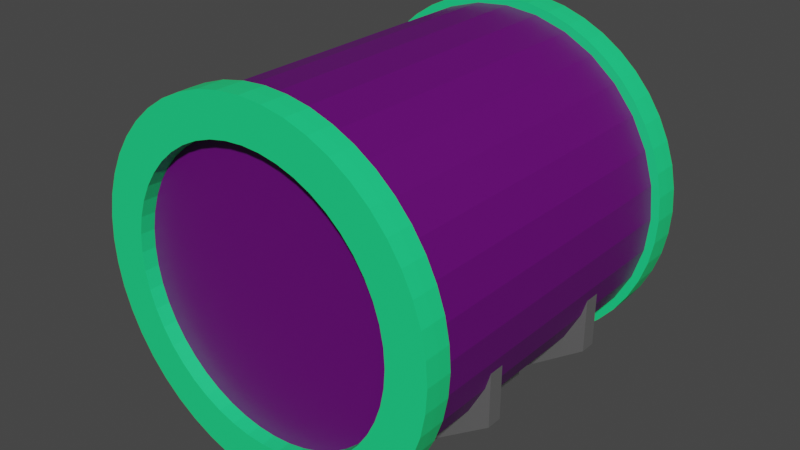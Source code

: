 # Source: tube_attached.blend  (saved by Blender 2.90.8; exported with 4.5.12 LTS)
import bpy
from mathutils import Matrix  # noqa: F401  (used for matrix-valued properties, if any)

bpy.ops.wm.read_factory_settings(use_empty=True)
scene = bpy.context.scene
scene.name = 'Scene'

# ---- collections
col_collection = bpy.data.collections.new('Collection'); scene.collection.children.link(col_collection)

# ---- materials (node trees are filled in below, after node groups)
mat_material_001 = bpy.data.materials.new('Material.001')
mat_material_001.alpha_threshold = 0.0
mat_material_001.use_transparent_shadow = False
mat_material_001.line_color = (0.0, 0.0, 0.0, 1.0)
mat_material_003 = bpy.data.materials.new('Material.003')
mat_material_003.use_transparent_shadow = False
mat_material_004 = bpy.data.materials.new('Material.004')
mat_material_004.use_transparent_shadow = False

# ---- material node trees
mat_material_001.use_nodes = True; mat_material_001.node_tree.nodes.clear()
_N = mat_material_001.node_tree.nodes; _L = mat_material_001.node_tree.links
n0 = _N.new('ShaderNodeOutputMaterial'); n0.name = 'Material Output'; n0.location = (300, 300)
n1 = _N.new('ShaderNodeBsdfPrincipled'); n1.name = 'Principled BSDF'; n1.location = (10, 300)
n1.distribution = 'GGX'
n1.subsurface_method = 'BURLEY'
n1.inputs[0].default_value = (0.1237, 0.1237, 0.1237, 1.0)
n1.inputs[2].default_value = 0.4
n1.inputs[3].default_value = 1.45
n1.inputs[27].default_value = (0.0, 0.0, 0.0, 1.0)
n1.inputs[28].default_value = 1.0
_L.new(n1.outputs[0], n0.inputs[0])
n0.is_active_output = True
mat_material_003.use_nodes = True; mat_material_003.node_tree.nodes.clear()
_N = mat_material_003.node_tree.nodes; _L = mat_material_003.node_tree.links
n0 = _N.new('ShaderNodeBsdfPrincipled'); n0.name = 'Principled BSDF'; n0.location = (10, 300)
n0.distribution = 'GGX'
n0.subsurface_method = 'BURLEY'
n0.inputs[0].default_value = (0.1261, 0.0, 0.1679, 1.0)
n0.inputs[3].default_value = 1.45
n0.inputs[27].default_value = (0.0, 0.0, 0.0, 1.0)
n0.inputs[28].default_value = 1.0
n1 = _N.new('ShaderNodeOutputMaterial'); n1.name = 'Material Output'; n1.location = (300, 300)
_L.new(n0.outputs[0], n1.inputs[0])
n1.is_active_output = True
mat_material_004.use_nodes = True; mat_material_004.node_tree.nodes.clear()
_N = mat_material_004.node_tree.nodes; _L = mat_material_004.node_tree.links
n0 = _N.new('ShaderNodeBsdfPrincipled'); n0.name = 'Principled BSDF'; n0.location = (10, 300)
n0.distribution = 'GGX'
n0.subsurface_method = 'BURLEY'
n0.inputs[0].default_value = (0.01276, 0.8, 0.2335, 1.0)
n0.inputs[3].default_value = 1.45
n0.inputs[27].default_value = (0.0, 0.0, 0.0, 1.0)
n0.inputs[28].default_value = 1.0
n1 = _N.new('ShaderNodeOutputMaterial'); n1.name = 'Material Output'; n1.location = (300, 300)
_L.new(n0.outputs[0], n1.inputs[0])
n1.is_active_output = True

# ---- world
world_world = bpy.data.worlds.new('World'); scene.world = world_world
world_world.use_nodes = True; world_world.node_tree.nodes.clear()
_N = world_world.node_tree.nodes; _L = world_world.node_tree.links
n0 = _N.new('ShaderNodeOutputWorld'); n0.name = 'World Output'; n0.location = (300, 300)
n1 = _N.new('ShaderNodeBackground'); n1.name = 'Background'; n1.location = (10, 300)
n1.inputs[0].default_value = (0.05088, 0.05088, 0.05088, 1.0)
_L.new(n1.outputs[0], n0.inputs[0])
n0.is_active_output = True
world_world.color = (0.05088, 0.05088, 0.05088)
world_world.use_sun_shadow = False
world_world.sun_shadow_jitter_overblur = 0.0

# ---- meshes
me_cube_001 = bpy.data.meshes.new('Cube.001')
me_cube_001.from_pydata([(-0.2002, -0.1995, 0.04304), (-0.2002, -0.1995, 0.000683), (-0.2002, -0.2473, 0.04304), (-0.2002, -0.2473, 0.000683), (-0.2502, -0.1995, 0.04304), (-0.2502, -0.1995, 0.000683), (-0.2502, -0.2473, 0.04304), (-0.2502, -0.2473, 0.000683), (0.1998, -0.1995, 0.04304), (0.1998, -0.1995, 0.000683), (0.1998, -0.2473, 0.04304), (0.1998, -0.2473, 0.000683), (0.2498, -0.1995, 0.04304), (0.2498, -0.1995, 0.000683), (0.2498, -0.2473, 0.04304), (0.2498, -0.2473, 0.000683), (0.3815, -0.1995, 0.2014), (0.3815, -0.2473, 0.2014), (0.477, -0.1995, 0.2014), (0.477, -0.2473, 0.2014), (0.477, -0.2473, 0.4048), (0.477, -0.1995, 0.4048), (0.4504, 0.2485, 0.4048), (0.477, 0.2485, 0.4048), (-0.382, -0.1995, 0.2014), (-0.4508, 0.1985, 0.4048), (-0.4775, 0.1985, 0.4048), (-0.4775, -0.2473, 0.4048), (-0.4775, -0.1995, 0.2014), (-0.4775, -0.2473, 0.2014), (-0.4508, 0.2485, 0.4048), (-0.4775, 0.2485, 0.4048), (-0.4775, 0.1985, 0.2014), (-0.382, -0.2473, 0.2014), (-0.4775, -0.1995, 0.4048), (-0.382, 0.1985, 0.2014), (-0.4508, -0.2473, 0.4048), (-0.4775, 0.2485, 0.2014), (-0.4508, -0.1995, 0.4048), (-0.382, 0.2485, 0.2014), (0.3815, 0.1985, 0.2014), (0.477, 0.1985, 0.2014), (0.4504, -0.2473, 0.4048), (0.477, 0.1985, 0.4048), (-0.2002, 0.1985, 0.04304), (-0.2002, 0.1985, 0.000683), (-0.2502, 0.1985, 0.04304), (-0.2502, 0.1985, 0.000683), (0.1998, 0.1985, 0.04304), (0.1998, 0.1985, 0.000683), (0.2498, 0.1985, 0.04304), (0.2498, 0.1985, 0.000683), (0.3815, 0.2485, 0.2014), (0.477, 0.2485, 0.2014), (0.4504, -0.1995, 0.4048), (0.4504, 0.1985, 0.4048), (-0.2002, 0.2485, 0.04304), (-0.2002, 0.2485, 0.000683), (-0.2502, 0.2485, 0.04304), (-0.2502, 0.2485, 0.000683), (0.1998, 0.2485, 0.04304), (0.1998, 0.2485, 0.000683), (0.2498, 0.2485, 0.04304), (0.2498, 0.2485, 0.000683)], [], [(3, 2, 6, 7), (7, 6, 4, 5), (5, 1, 3, 7), (2, 3, 11, 10), (1, 5, 47, 45), (9, 8, 48, 49), (1, 0, 8, 9), (3, 1, 9, 11), (0, 2, 10, 8), (13, 12, 14, 15), (11, 9, 13, 15), (10, 11, 15, 14), (12, 8, 16, 18), (16, 17, 42, 54), (14, 12, 18, 19), (10, 14, 19, 17), (8, 10, 17, 16), (32, 35, 25, 26), (39, 37, 31, 30), (53, 52, 22, 23), (18, 16, 54, 21), (35, 39, 30, 25), (6, 2, 33, 29), (2, 0, 24, 33), (6, 29, 28, 4), (4, 28, 24, 0), (28, 29, 27, 34), (17, 19, 20, 42), (29, 33, 36, 27), (40, 41, 43, 55), (19, 18, 21, 20), (24, 28, 34, 38), (52, 40, 55, 22), (16, 40, 55, 54), (35, 24, 38, 25), (41, 53, 23, 43), (53, 62, 60, 52), (4, 0, 44, 46), (0, 1, 45, 44), (5, 4, 46, 47), (48, 50, 41, 40), (8, 12, 50, 48), (12, 13, 51, 50), (13, 9, 49, 51), (38, 34, 26, 25), (33, 24, 38, 36), (37, 32, 26, 31), (21, 54, 55, 43), (59, 58, 56, 57), (47, 46, 58, 59), (45, 47, 59, 57), (48, 40, 52, 60), (61, 60, 62, 63), (53, 41, 50, 62), (51, 49, 61, 63), (50, 51, 63, 62), (45, 57, 61, 49), (45, 49, 48, 44), (57, 56, 60, 61), (60, 56, 44, 48), (39, 35, 44, 56), (35, 32, 46, 44), (37, 58, 46, 32), (39, 56, 58, 37)])
_uv = me_cube_001.uv_layers.new(name='UVMap')
_uv.uv.foreach_set('vector', [0.375, 0.75, 0.625, 0.75, 0.625, 1.0, 0.375, 1.0, 0.375, 0.0, 0.625, 0.0, 0.625, 0.25, 0.375, 0.25, 0.125, 0.5, 0.375, 0.5, 0.375, 0.75, 0.125, 0.75, 0.625, 0.75, 0.375, 0.75, 0.375, 0.75, 0.625, 0.75, 0.375, 0.5, 0.125, 0.5, 0.125, 0.5, 0.375, 0.5, 0.375, 0.5, 0.625, 0.5, 0.625, 0.5, 0.375, 0.5, 0.375, 0.5, 0.625, 0.5, 0.625, 0.5, 0.375, 0.5, 0.375, 0.75, 0.375, 0.5, 0.375, 0.5, 0.375, 0.75, 0.625, 0.5, 0.625, 0.75, 0.625, 0.75, 0.625, 0.5, 0.375, 0.5, 0.625, 0.5, 0.625, 0.75, 0.375, 0.75, 0.375, 0.75, 0.375, 0.5, 0.375, 0.5, 0.375, 0.75, 0.625, 0.75, 0.375, 0.75, 0.375, 0.75, 0.625, 0.75, 0.625, 0.5, 0.625, 0.5, 0.625, 0.5, 0.625, 0.5, 0.625, 0.5, 0.625, 0.75, 0.625, 0.75, 0.625, 0.5, 0.625, 0.75, 0.625, 0.5, 0.625, 0.5, 0.625, 0.75, 0.625, 0.75, 0.625, 0.75, 0.625, 0.75, 0.625, 0.75, 0.625, 0.5, 0.625, 0.75, 0.625, 0.75, 0.625, 0.5, 0.625, 0.5, 0.625, 0.5, 0.625, 0.5, 0.625, 0.5, 0.625, 0.5, 0.625, 0.5, 0.625, 0.5, 0.625, 0.5, 0.625, 0.5, 0.625, 0.5, 0.625, 0.5, 0.625, 0.5, 0.625, 0.5, 0.625, 0.5, 0.625, 0.5, 0.625, 0.5, 0.625, 0.5, 0.625, 0.5, 0.625, 0.5, 0.625, 0.5, 0.625, 0.0, 0.625, 0.75, 0.625, 0.75, 0.625, 0.75, 0.625, 0.75, 0.625, 0.5, 0.625, 0.5, 0.625, 0.75, 0.625, 0.0, 0.625, 0.75, 0.625, 0.5, 0.625, 0.25, 0.625, 0.25, 0.625, 0.5, 0.625, 0.5, 0.625, 0.5, 0.625, 0.5, 0.625, 0.75, 0.625, 0.75, 0.625, 0.5, 0.625, 0.75, 0.625, 0.75, 0.625, 0.75, 0.625, 0.75, 0.625, 0.75, 0.625, 0.75, 0.625, 0.75, 0.625, 0.75, 0.625, 0.5, 0.625, 0.5, 0.625, 0.5, 0.625, 0.5, 0.625, 0.75, 0.625, 0.5, 0.625, 0.5, 0.625, 0.75, 0.625, 0.5, 0.625, 0.5, 0.625, 0.5, 0.625, 0.5, 0.625, 0.5, 0.625, 0.5, 0.625, 0.5, 0.625, 0.5, 0.0, 0.0, 0.0, 0.0, 0.0, 0.0, 0.0, 0.0, 0.0, 0.0, 0.0, 0.0, 0.0, 0.0, 0.0, 0.0, 0.625, 0.5, 0.625, 0.5, 0.625, 0.5, 0.625, 0.5, 0.625, 0.5, 0.625, 0.5, 0.625, 0.5, 0.625, 0.5, 0.625, 0.25, 0.625, 0.5, 0.625, 0.5, 0.625, 0.25, 0.625, 0.5, 0.375, 0.5, 0.375, 0.5, 0.625, 0.5, 0.375, 0.25, 0.625, 0.25, 0.625, 0.25, 0.375, 0.25, 0.625, 0.5, 0.625, 0.5, 0.625, 0.5, 0.625, 0.5, 0.625, 0.5, 0.625, 0.5, 0.625, 0.5, 0.625, 0.5, 0.625, 0.5, 0.375, 0.5, 0.375, 0.5, 0.625, 0.5, 0.375, 0.5, 0.375, 0.5, 0.375, 0.5, 0.375, 0.5, 0.625, 0.5, 0.625, 0.5, 0.625, 0.5, 0.625, 0.5, 0.625, 0.75, 0.625, 0.5, 0.625, 0.5, 0.625, 0.75, 0.625, 0.5, 0.625, 0.5, 0.625, 0.5, 0.625, 0.5, 0.625, 0.5, 0.625, 0.5, 0.625, 0.5, 0.625, 0.5, 0.375, 0.25, 0.625, 0.25, 0.625, 0.5, 0.375, 0.5, 0.375, 0.25, 0.625, 0.25, 0.625, 0.25, 0.375, 0.25, 0.375, 0.5, 0.125, 0.5, 0.125, 0.5, 0.375, 0.5, 0.625, 0.5, 0.625, 0.5, 0.625, 0.5, 0.625, 0.5, 0.375, 0.5, 0.625, 0.5, 0.625, 0.5, 0.375, 0.5, 0.625, 0.5, 0.625, 0.5, 0.625, 0.5, 0.625, 0.5, 0.375, 0.5, 0.375, 0.5, 0.375, 0.5, 0.375, 0.5, 0.625, 0.5, 0.375, 0.5, 0.375, 0.5, 0.625, 0.5, 0.375, 0.5, 0.375, 0.5, 0.375, 0.5, 0.375, 0.5, 0.375, 0.5, 0.375, 0.5, 0.625, 0.5, 0.625, 0.5, 0.375, 0.5, 0.625, 0.5, 0.625, 0.5, 0.375, 0.5, 0.625, 0.5, 0.625, 0.5, 0.625, 0.5, 0.625, 0.5, 0.625, 0.5, 0.625, 0.5, 0.625, 0.5, 0.625, 0.5, 0.625, 0.5, 0.625, 0.5, 0.625, 0.25, 0.625, 0.5, 0.625, 0.5, 0.625, 0.25, 0.625, 0.25, 0.625, 0.5, 0.625, 0.5, 0.625, 0.5, 0.625, 0.25, 0.625, 0.5])
me_cube_001.materials.append(mat_material_001)
me_cube_001.use_remesh_preserve_volume = False
me_cube_001.use_remesh_preserve_attributes = False
me_cube_001.use_mirror_vertex_groups = False
me_cube_001.update()
me_cylinder = bpy.data.meshes.new('Cylinder')
me_cylinder.from_pydata([(0.0, 1.0, -1.0), (0.0, 1.0, 1.0), (0.1951, 0.9808, -1.0), (0.1951, 0.9808, 1.0), (0.3827, 0.9239, -1.0), (0.3827, 0.9239, 1.0), (0.5556, 0.8315, -1.0), (0.5556, 0.8315, 1.0), (0.7071, 0.7071, -1.0), (0.7071, 0.7071, 1.0), (0.8315, 0.5556, -1.0), (0.8315, 0.5556, 1.0), (0.9239, 0.3827, -1.0), (0.9239, 0.3827, 1.0), (0.9808, 0.1951, -1.0), (0.9808, 0.1951, 1.0), (1.0, 7.55e-08, -1.0), (1.0, 7.55e-08, 1.0), (0.9808, -0.1951, -1.0), (0.9808, -0.1951, 1.0), (0.9239, -0.3827, -1.0), (0.9239, -0.3827, 1.0), (0.8315, -0.5556, -1.0), (0.8315, -0.5556, 1.0), (0.7071, -0.7071, -1.0), (0.7071, -0.7071, 1.0), (0.5556, -0.8315, -1.0), (0.5556, -0.8315, 1.0), (0.3827, -0.9239, -1.0), (0.3827, -0.9239, 1.0), (0.1951, -0.9808, -1.0), (0.1951, -0.9808, 1.0), (-3.258e-07, -1.0, -1.0), (-3.258e-07, -1.0, 1.0), (-0.1951, -0.9808, -1.0), (-0.1951, -0.9808, 1.0), (-0.3827, -0.9239, -1.0), (-0.3827, -0.9239, 1.0), (-0.5556, -0.8315, -1.0), (-0.5556, -0.8315, 1.0), (-0.7071, -0.7071, -1.0), (-0.7071, -0.7071, 1.0), (-0.8315, -0.5556, -1.0), (-0.8315, -0.5556, 1.0), (-0.9239, -0.3827, -1.0), (-0.9239, -0.3827, 1.0), (-0.9808, -0.1951, -1.0), (-0.9808, -0.1951, 1.0), (-1.0, 9.656e-07, -1.0), (-1.0, 9.656e-07, 1.0), (-0.9808, 0.1951, -1.0), (-0.9808, 0.1951, 1.0), (-0.9239, 0.3827, -1.0), (-0.9239, 0.3827, 1.0), (-0.8315, 0.5556, -1.0), (-0.8315, 0.5556, 1.0), (-0.7071, 0.7071, -1.0), (-0.7071, 0.7071, 1.0), (-0.5556, 0.8315, -1.0), (-0.5556, 0.8315, 1.0), (-0.3827, 0.9239, -1.0), (-0.3827, 0.9239, 1.0), (-0.1951, 0.9808, -1.0), (-0.1951, 0.9808, 1.0)], [], [(0, 1, 3, 2), (2, 3, 5, 4), (4, 5, 7, 6), (6, 7, 9, 8), (8, 9, 11, 10), (10, 11, 13, 12), (12, 13, 15, 14), (14, 15, 17, 16), (16, 17, 19, 18), (18, 19, 21, 20), (20, 21, 23, 22), (22, 23, 25, 24), (24, 25, 27, 26), (26, 27, 29, 28), (28, 29, 31, 30), (30, 31, 33, 32), (32, 33, 35, 34), (34, 35, 37, 36), (36, 37, 39, 38), (38, 39, 41, 40), (40, 41, 43, 42), (42, 43, 45, 44), (44, 45, 47, 46), (46, 47, 49, 48), (48, 49, 51, 50), (50, 51, 53, 52), (52, 53, 55, 54), (54, 55, 57, 56), (56, 57, 59, 58), (58, 59, 61, 60), (3, 1, 63, 61, 59, 57, 55, 53, 51, 49, 47, 45, 43, 41, 39, 37, 35, 33, 31, 29, 27, 25, 23, 21, 19, 17, 15, 13, 11, 9, 7, 5), (60, 61, 63, 62), (62, 63, 1, 0), (0, 2, 4, 6, 8, 10, 12, 14, 16, 18, 20, 22, 24, 26, 28, 30, 32, 34, 36, 38, 40, 42, 44, 46, 48, 50, 52, 54, 56, 58, 60, 62)])
_uv = me_cylinder.uv_layers.new(name='UVMap')
_uv.uv.foreach_set('vector', [1.0, 0.5, 1.0, 1.0, 0.9688, 1.0, 0.9688, 0.5, 0.9688, 0.5, 0.9688, 1.0, 0.9375, 1.0, 0.9375, 0.5, 0.9375, 0.5, 0.9375, 1.0, 0.9062, 1.0, 0.9062, 0.5, 0.9062, 0.5, 0.9062, 1.0, 0.875, 1.0, 0.875, 0.5, 0.875, 0.5, 0.875, 1.0, 0.8438, 1.0, 0.8438, 0.5, 0.8438, 0.5, 0.8438, 1.0, 0.8125, 1.0, 0.8125, 0.5, 0.8125, 0.5, 0.8125, 1.0, 0.7812, 1.0, 0.7812, 0.5, 0.7812, 0.5, 0.7812, 1.0, 0.75, 1.0, 0.75, 0.5, 0.75, 0.5, 0.75, 1.0, 0.7188, 1.0, 0.7188, 0.5, 0.7188, 0.5, 0.7188, 1.0, 0.6875, 1.0, 0.6875, 0.5, 0.6875, 0.5, 0.6875, 1.0, 0.6562, 1.0, 0.6562, 0.5, 0.6562, 0.5, 0.6562, 1.0, 0.625, 1.0, 0.625, 0.5, 0.625, 0.5, 0.625, 1.0, 0.5938, 1.0, 0.5938, 0.5, 0.5938, 0.5, 0.5938, 1.0, 0.5625, 1.0, 0.5625, 0.5, 0.5625, 0.5, 0.5625, 1.0, 0.5312, 1.0, 0.5312, 0.5, 0.5312, 0.5, 0.5312, 1.0, 0.5, 1.0, 0.5, 0.5, 0.5, 0.5, 0.5, 1.0, 0.4688, 1.0, 0.4688, 0.5, 0.4688, 0.5, 0.4688, 1.0, 0.4375, 1.0, 0.4375, 0.5, 0.4375, 0.5, 0.4375, 1.0, 0.4062, 1.0, 0.4062, 0.5, 0.4062, 0.5, 0.4062, 1.0, 0.375, 1.0, 0.375, 0.5, 0.375, 0.5, 0.375, 1.0, 0.3438, 1.0, 0.3438, 0.5, 0.3438, 0.5, 0.3438, 1.0, 0.3125, 1.0, 0.3125, 0.5, 0.3125, 0.5, 0.3125, 1.0, 0.2812, 1.0, 0.2812, 0.5, 0.2812, 0.5, 0.2812, 1.0, 0.25, 1.0, 0.25, 0.5, 0.25, 0.5, 0.25, 1.0, 0.2188, 1.0, 0.2188, 0.5, 0.2188, 0.5, 0.2188, 1.0, 0.1875, 1.0, 0.1875, 0.5, 0.1875, 0.5, 0.1875, 1.0, 0.1562, 1.0, 0.1562, 0.5, 0.1562, 0.5, 0.1562, 1.0, 0.125, 1.0, 0.125, 0.5, 0.125, 0.5, 0.125, 1.0, 0.09375, 1.0, 0.09375, 0.5, 0.09375, 0.5, 0.09375, 1.0, 0.0625, 1.0, 0.0625, 0.5, 0.2968, 0.4854, 0.25, 0.49, 0.2032, 0.4854, 0.1582, 0.4717, 0.1167, 0.4496, 0.08029, 0.4197, 0.05045, 0.3833, 0.02827, 0.3418, 0.01461, 0.2968, 0.01, 0.25, 0.01461, 0.2032, 0.02827, 0.1582, 0.05045, 0.1167, 0.08029, 0.08029, 0.1167, 0.05045, 0.1582, 0.02827, 0.2032, 0.01461, 0.25, 0.01, 0.2968, 0.01461, 0.3418, 0.02827, 0.3833, 0.05045, 0.4197, 0.08029, 0.4496, 0.1167, 0.4717, 0.1582, 0.4854, 0.2032, 0.49, 0.25, 0.4854, 0.2968, 0.4717, 0.3418, 0.4496, 0.3833, 0.4197, 0.4197, 0.3833, 0.4496, 0.3418, 0.4717, 0.0625, 0.5, 0.0625, 1.0, 0.03125, 1.0, 0.03125, 0.5, 0.03125, 0.5, 0.03125, 1.0, 0.0, 1.0, 0.0, 0.5, 0.75, 0.49, 0.7968, 0.4854, 0.8418, 0.4717, 0.8833, 0.4496, 0.9197, 0.4197, 0.9496, 0.3833, 0.9717, 0.3418, 0.9854, 0.2968, 0.99, 0.25, 0.9854, 0.2032, 0.9717, 0.1582, 0.9496, 0.1167, 0.9197, 0.08029, 0.8833, 0.05045, 0.8418, 0.02827, 0.7968, 0.01461, 0.75, 0.01, 0.7032, 0.01461, 0.6582, 0.02827, 0.6167, 0.05045, 0.5803, 0.08029, 0.5504, 0.1167, 0.5283, 0.1582, 0.5146, 0.2032, 0.51, 0.25, 0.5146, 0.2968, 0.5283, 0.3418, 0.5504, 0.3833, 0.5803, 0.4197, 0.6167, 0.4496, 0.6582, 0.4717, 0.7032, 0.4854])
me_cylinder.materials.append(mat_material_003)
me_cylinder.use_remesh_fix_poles = True
me_cylinder.use_remesh_preserve_attributes = False
me_cylinder.use_mirror_vertex_groups = False
me_cylinder.update()
me_torus = bpy.data.meshes.new('Torus')
me_torus.from_pydata([(1.126, -1.184e-08, 5.326e-08), (1.125, 0.0, 0.2165), (0.875, 0.0, 0.2165), (0.8708, -3.812e-21, -8.643e-08), (0.875, 0.0, -0.2165), (1.125, 0.0, -0.2165), (1.116, 0.147, 5.326e-08), (1.115, 0.1468, 0.2165), (0.8675, 0.1142, 0.2165), (0.8634, 0.1137, -8.643e-08), (0.8675, 0.1142, -0.2165), (1.115, 0.1468, -0.2165), (1.088, 0.2914, 5.326e-08), (1.087, 0.2912, 0.2165), (0.8452, 0.2265, 0.2165), (0.8412, 0.2254, -8.643e-08), (0.8452, 0.2265, -0.2165), (1.087, 0.2912, -0.2165), (1.04, 0.4309, 5.326e-08), (1.039, 0.4305, 0.2165), (0.8084, 0.3348, 0.2165), (0.8046, 0.3333, -8.643e-08), (0.8084, 0.3348, -0.2165), (1.039, 0.4305, -0.2165), (0.9751, 0.5629, 5.326e-08), (0.9743, 0.5625, 0.2165), (0.7578, 0.4375, 0.2165), (0.7542, 0.4354, -8.643e-08), (0.7578, 0.4375, -0.2165), (0.9743, 0.5625, -0.2165), (0.8932, 0.6854, 5.326e-08), (0.8925, 0.6849, 0.2165), (0.6942, 0.5327, 0.2165), (0.6909, 0.5301, -8.643e-08), (0.6942, 0.5327, -0.2165), (0.8925, 0.6849, -0.2165), (0.7961, 0.7961, 5.326e-08), (0.7955, 0.7955, 0.2165), (0.6187, 0.6187, 0.2165), (0.6158, 0.6158, -8.643e-08), (0.6187, 0.6187, -0.2165), (0.7955, 0.7955, -0.2165), (0.6854, 0.8932, 5.326e-08), (0.6849, 0.8925, 0.2165), (0.5327, 0.6942, 0.2165), (0.5301, 0.6909, -8.643e-08), (0.5327, 0.6942, -0.2165), (0.6849, 0.8925, -0.2165), (0.5629, 0.9751, 5.326e-08), (0.5625, 0.9743, 0.2165), (0.4375, 0.7578, 0.2165), (0.4354, 0.7542, -8.643e-08), (0.4375, 0.7578, -0.2165), (0.5625, 0.9743, -0.2165), (0.4309, 1.04, 5.326e-08), (0.4305, 1.039, 0.2165), (0.3348, 0.8084, 0.2165), (0.3333, 0.8046, -8.643e-08), (0.3348, 0.8084, -0.2165), (0.4305, 1.039, -0.2165), (0.2914, 1.088, 5.326e-08), (0.2912, 1.087, 0.2165), (0.2265, 0.8452, 0.2165), (0.2254, 0.8412, -8.643e-08), (0.2265, 0.8452, -0.2165), (0.2912, 1.087, -0.2165), (0.147, 1.116, 5.326e-08), (0.1468, 1.115, 0.2165), (0.1142, 0.8675, 0.2165), (0.1137, 0.8634, -8.643e-08), (0.1142, 0.8675, -0.2165), (0.1468, 1.115, -0.2165), (8.3e-08, 1.126, 5.326e-08), (8.494e-08, 1.125, 0.2165), (6.606e-08, 0.875, 0.2165), (7.387e-08, 0.8708, -8.643e-08), (6.606e-08, 0.875, -0.2165), (8.494e-08, 1.125, -0.2165), (-0.147, 1.116, 5.326e-08), (-0.1468, 1.115, 0.2165), (-0.1142, 0.8675, 0.2165), (-0.1137, 0.8634, -8.643e-08), (-0.1142, 0.8675, -0.2165), (-0.1468, 1.115, -0.2165), (-0.2914, 1.088, 5.326e-08), (-0.2912, 1.087, 0.2165), (-0.2265, 0.8452, 0.2165), (-0.2254, 0.8412, -8.643e-08), (-0.2265, 0.8452, -0.2165), (-0.2912, 1.087, -0.2165), (-0.4309, 1.04, 5.326e-08), (-0.4305, 1.039, 0.2165), (-0.3348, 0.8084, 0.2165), (-0.3333, 0.8046, -8.643e-08), (-0.3348, 0.8084, -0.2165), (-0.4305, 1.039, -0.2165), (-0.5629, 0.9751, 5.326e-08), (-0.5625, 0.9743, 0.2165), (-0.4375, 0.7578, 0.2165), (-0.4354, 0.7542, -8.643e-08), (-0.4375, 0.7578, -0.2165), (-0.5625, 0.9743, -0.2165), (-0.6854, 0.8932, 5.326e-08), (-0.6849, 0.8925, 0.2165), (-0.5327, 0.6942, 0.2165), (-0.5301, 0.6909, -8.643e-08), (-0.5327, 0.6942, -0.2165), (-0.6849, 0.8925, -0.2165), (-0.7961, 0.7961, 5.326e-08), (-0.7955, 0.7955, 0.2165), (-0.6187, 0.6187, 0.2165), (-0.6158, 0.6158, -8.643e-08), (-0.6187, 0.6187, -0.2165), (-0.7955, 0.7955, -0.2165), (-0.8932, 0.6854, 5.326e-08), (-0.8925, 0.6849, 0.2165), (-0.6942, 0.5327, 0.2165), (-0.6909, 0.5301, -8.643e-08), (-0.6942, 0.5327, -0.2165), (-0.8925, 0.6849, -0.2165), (-0.9751, 0.5629, 5.326e-08), (-0.9743, 0.5625, 0.2165), (-0.7578, 0.4375, 0.2165), (-0.7542, 0.4354, -8.643e-08), (-0.7578, 0.4375, -0.2165), (-0.9743, 0.5625, -0.2165), (-1.04, 0.4309, 5.326e-08), (-1.039, 0.4305, 0.2165), (-0.8084, 0.3348, 0.2165), (-0.8046, 0.3333, -8.643e-08), (-0.8084, 0.3348, -0.2165), (-1.039, 0.4305, -0.2165), (-1.088, 0.2914, 5.326e-08), (-1.087, 0.2912, 0.2165), (-0.8452, 0.2265, 0.2165), (-0.8412, 0.2254, -8.643e-08), (-0.8452, 0.2265, -0.2165), (-1.087, 0.2912, -0.2165), (-1.116, 0.147, 5.326e-08), (-1.115, 0.1468, 0.2165), (-0.8675, 0.1142, 0.2165), (-0.8634, 0.1137, -8.643e-08), (-0.8675, 0.1142, -0.2165), (-1.115, 0.1468, -0.2165), (-1.126, 8.659e-08, 5.326e-08), (-1.125, 9.835e-08, 0.2165), (-0.875, 7.649e-08, 0.2165), (-0.8708, 7.613e-08, -8.643e-08), (-0.875, 7.649e-08, -0.2165), (-1.125, 9.835e-08, -0.2165), (-1.116, -0.147, 5.326e-08), (-1.115, -0.1468, 0.2165), (-0.8675, -0.1142, 0.2165), (-0.8634, -0.1137, -8.643e-08), (-0.8675, -0.1142, -0.2165), (-1.115, -0.1468, -0.2165), (-1.088, -0.2914, 5.326e-08), (-1.087, -0.2912, 0.2165), (-0.8452, -0.2265, 0.2165), (-0.8412, -0.2254, -8.643e-08), (-0.8452, -0.2265, -0.2165), (-1.087, -0.2912, -0.2165), (-1.04, -0.4309, 5.326e-08), (-1.039, -0.4305, 0.2165), (-0.8084, -0.3348, 0.2165), (-0.8046, -0.3333, -8.643e-08), (-0.8084, -0.3348, -0.2165), (-1.039, -0.4305, -0.2165), (-0.9751, -0.5629, 5.326e-08), (-0.9743, -0.5625, 0.2165), (-0.7578, -0.4375, 0.2165), (-0.7542, -0.4354, -8.643e-08), (-0.7578, -0.4375, -0.2165), (-0.9743, -0.5625, -0.2165), (-0.8932, -0.6854, 5.326e-08), (-0.8925, -0.6849, 0.2165), (-0.6942, -0.5327, 0.2165), (-0.6909, -0.5301, -8.643e-08), (-0.6942, -0.5327, -0.2165), (-0.8925, -0.6849, -0.2165), (-0.7961, -0.7961, 5.326e-08), (-0.7955, -0.7955, 0.2165), (-0.6187, -0.6187, 0.2165), (-0.6158, -0.6158, -8.643e-08), (-0.6187, -0.6187, -0.2165), (-0.7955, -0.7955, -0.2165), (-0.6854, -0.8932, 5.326e-08), (-0.6849, -0.8925, 0.2165), (-0.5327, -0.6942, 0.2165), (-0.5301, -0.6909, -8.643e-08), (-0.5327, -0.6942, -0.2165), (-0.6849, -0.8925, -0.2165), (-0.5629, -0.9751, 5.326e-08), (-0.5625, -0.9743, 0.2165), (-0.4375, -0.7578, 0.2165), (-0.4354, -0.7542, -8.643e-08), (-0.4375, -0.7578, -0.2165), (-0.5625, -0.9743, -0.2165), (-0.4309, -1.04, 5.326e-08), (-0.4305, -1.039, 0.2165), (-0.3348, -0.8084, 0.2165), (-0.3333, -0.8046, -8.643e-08), (-0.3348, -0.8084, -0.2165), (-0.4305, -1.039, -0.2165), (-0.2914, -1.088, 5.326e-08), (-0.2912, -1.087, 0.2165), (-0.2265, -0.8452, 0.2165), (-0.2254, -0.8412, -8.643e-08), (-0.2265, -0.8452, -0.2165), (-0.2912, -1.087, -0.2165), (-0.147, -1.116, 5.326e-08), (-0.1468, -1.115, 0.2165), (-0.1142, -0.8675, 0.2165), (-0.1137, -0.8634, -8.643e-08), (-0.1142, -0.8675, -0.2165), (-0.1468, -1.115, -0.2165), (8.3e-08, -1.126, 5.326e-08), (8.494e-08, -1.125, 0.2165), (6.606e-08, -0.875, 0.2165), (7.387e-08, -0.8708, -8.643e-08), (6.606e-08, -0.875, -0.2165), (8.494e-08, -1.125, -0.2165), (0.147, -1.116, 5.326e-08), (0.1468, -1.115, 0.2165), (0.1142, -0.8675, 0.2165), (0.1137, -0.8634, -8.643e-08), (0.1142, -0.8675, -0.2165), (0.1468, -1.115, -0.2165), (0.2914, -1.088, 5.326e-08), (0.2912, -1.087, 0.2165), (0.2265, -0.8452, 0.2165), (0.2254, -0.8412, -8.643e-08), (0.2265, -0.8452, -0.2165), (0.2912, -1.087, -0.2165), (0.4309, -1.04, 5.326e-08), (0.4305, -1.039, 0.2165), (0.3348, -0.8084, 0.2165), (0.3333, -0.8046, -8.643e-08), (0.3348, -0.8084, -0.2165), (0.4305, -1.039, -0.2165), (0.5629, -0.9751, 5.326e-08), (0.5625, -0.9743, 0.2165), (0.4375, -0.7578, 0.2165), (0.4354, -0.7542, -8.643e-08), (0.4375, -0.7578, -0.2165), (0.5625, -0.9743, -0.2165), (0.6854, -0.8932, 5.326e-08), (0.6849, -0.8925, 0.2165), (0.5327, -0.6942, 0.2165), (0.5301, -0.6909, -8.643e-08), (0.5327, -0.6942, -0.2165), (0.6849, -0.8925, -0.2165), (0.7961, -0.7961, 5.326e-08), (0.7955, -0.7955, 0.2165), (0.6187, -0.6187, 0.2165), (0.6158, -0.6158, -8.643e-08), (0.6187, -0.6187, -0.2165), (0.7955, -0.7955, -0.2165), (0.8932, -0.6854, 5.326e-08), (0.8925, -0.6849, 0.2165), (0.6942, -0.5327, 0.2165), (0.6909, -0.5301, -8.643e-08), (0.6942, -0.5327, -0.2165), (0.8925, -0.6849, -0.2165), (0.9751, -0.5629, 5.326e-08), (0.9743, -0.5625, 0.2165), (0.7578, -0.4375, 0.2165), (0.7542, -0.4354, -8.643e-08), (0.7578, -0.4375, -0.2165), (0.9743, -0.5625, -0.2165), (1.04, -0.4309, 5.326e-08), (1.039, -0.4305, 0.2165), (0.8084, -0.3348, 0.2165), (0.8046, -0.3333, -8.643e-08), (0.8084, -0.3348, -0.2165), (1.039, -0.4305, -0.2165), (1.088, -0.2914, 5.326e-08), (1.087, -0.2912, 0.2165), (0.8452, -0.2265, 0.2165), (0.8412, -0.2254, -8.643e-08), (0.8452, -0.2265, -0.2165), (1.087, -0.2912, -0.2165), (1.116, -0.147, 5.326e-08), (1.115, -0.1468, 0.2165), (0.8675, -0.1142, 0.2165), (0.8634, -0.1137, -8.643e-08), (0.8675, -0.1142, -0.2165), (1.115, -0.1468, -0.2165)], [], [(0, 6, 7, 1), (1, 7, 8, 2), (2, 8, 9, 3), (3, 9, 10, 4), (4, 10, 11, 5), (5, 11, 6, 0), (6, 12, 13, 7), (7, 13, 14, 8), (8, 14, 15, 9), (9, 15, 16, 10), (10, 16, 17, 11), (11, 17, 12, 6), (12, 18, 19, 13), (13, 19, 20, 14), (14, 20, 21, 15), (15, 21, 22, 16), (16, 22, 23, 17), (17, 23, 18, 12), (18, 24, 25, 19), (19, 25, 26, 20), (20, 26, 27, 21), (21, 27, 28, 22), (22, 28, 29, 23), (23, 29, 24, 18), (24, 30, 31, 25), (25, 31, 32, 26), (26, 32, 33, 27), (27, 33, 34, 28), (28, 34, 35, 29), (29, 35, 30, 24), (30, 36, 37, 31), (31, 37, 38, 32), (32, 38, 39, 33), (33, 39, 40, 34), (34, 40, 41, 35), (35, 41, 36, 30), (36, 42, 43, 37), (37, 43, 44, 38), (38, 44, 45, 39), (39, 45, 46, 40), (40, 46, 47, 41), (41, 47, 42, 36), (42, 48, 49, 43), (43, 49, 50, 44), (44, 50, 51, 45), (45, 51, 52, 46), (46, 52, 53, 47), (47, 53, 48, 42), (48, 54, 55, 49), (49, 55, 56, 50), (50, 56, 57, 51), (51, 57, 58, 52), (52, 58, 59, 53), (53, 59, 54, 48), (54, 60, 61, 55), (55, 61, 62, 56), (56, 62, 63, 57), (57, 63, 64, 58), (58, 64, 65, 59), (59, 65, 60, 54), (60, 66, 67, 61), (61, 67, 68, 62), (62, 68, 69, 63), (63, 69, 70, 64), (64, 70, 71, 65), (65, 71, 66, 60), (66, 72, 73, 67), (67, 73, 74, 68), (68, 74, 75, 69), (69, 75, 76, 70), (70, 76, 77, 71), (71, 77, 72, 66), (72, 78, 79, 73), (73, 79, 80, 74), (74, 80, 81, 75), (75, 81, 82, 76), (76, 82, 83, 77), (77, 83, 78, 72), (78, 84, 85, 79), (79, 85, 86, 80), (80, 86, 87, 81), (81, 87, 88, 82), (82, 88, 89, 83), (83, 89, 84, 78), (84, 90, 91, 85), (85, 91, 92, 86), (86, 92, 93, 87), (87, 93, 94, 88), (88, 94, 95, 89), (89, 95, 90, 84), (90, 96, 97, 91), (91, 97, 98, 92), (92, 98, 99, 93), (93, 99, 100, 94), (94, 100, 101, 95), (95, 101, 96, 90), (96, 102, 103, 97), (97, 103, 104, 98), (98, 104, 105, 99), (99, 105, 106, 100), (100, 106, 107, 101), (101, 107, 102, 96), (102, 108, 109, 103), (103, 109, 110, 104), (104, 110, 111, 105), (105, 111, 112, 106), (106, 112, 113, 107), (107, 113, 108, 102), (108, 114, 115, 109), (109, 115, 116, 110), (110, 116, 117, 111), (111, 117, 118, 112), (112, 118, 119, 113), (113, 119, 114, 108), (114, 120, 121, 115), (115, 121, 122, 116), (116, 122, 123, 117), (117, 123, 124, 118), (118, 124, 125, 119), (119, 125, 120, 114), (120, 126, 127, 121), (121, 127, 128, 122), (122, 128, 129, 123), (123, 129, 130, 124), (124, 130, 131, 125), (125, 131, 126, 120), (126, 132, 133, 127), (127, 133, 134, 128), (128, 134, 135, 129), (129, 135, 136, 130), (130, 136, 137, 131), (131, 137, 132, 126), (132, 138, 139, 133), (133, 139, 140, 134), (134, 140, 141, 135), (135, 141, 142, 136), (136, 142, 143, 137), (137, 143, 138, 132), (138, 144, 145, 139), (139, 145, 146, 140), (140, 146, 147, 141), (141, 147, 148, 142), (142, 148, 149, 143), (143, 149, 144, 138), (144, 150, 151, 145), (145, 151, 152, 146), (146, 152, 153, 147), (147, 153, 154, 148), (148, 154, 155, 149), (149, 155, 150, 144), (150, 156, 157, 151), (151, 157, 158, 152), (152, 158, 159, 153), (153, 159, 160, 154), (154, 160, 161, 155), (155, 161, 156, 150), (156, 162, 163, 157), (157, 163, 164, 158), (158, 164, 165, 159), (159, 165, 166, 160), (160, 166, 167, 161), (161, 167, 162, 156), (162, 168, 169, 163), (163, 169, 170, 164), (164, 170, 171, 165), (165, 171, 172, 166), (166, 172, 173, 167), (167, 173, 168, 162), (168, 174, 175, 169), (169, 175, 176, 170), (170, 176, 177, 171), (171, 177, 178, 172), (172, 178, 179, 173), (173, 179, 174, 168), (174, 180, 181, 175), (175, 181, 182, 176), (176, 182, 183, 177), (177, 183, 184, 178), (178, 184, 185, 179), (179, 185, 180, 174), (180, 186, 187, 181), (181, 187, 188, 182), (182, 188, 189, 183), (183, 189, 190, 184), (184, 190, 191, 185), (185, 191, 186, 180), (186, 192, 193, 187), (187, 193, 194, 188), (188, 194, 195, 189), (189, 195, 196, 190), (190, 196, 197, 191), (191, 197, 192, 186), (192, 198, 199, 193), (193, 199, 200, 194), (194, 200, 201, 195), (195, 201, 202, 196), (196, 202, 203, 197), (197, 203, 198, 192), (198, 204, 205, 199), (199, 205, 206, 200), (200, 206, 207, 201), (201, 207, 208, 202), (202, 208, 209, 203), (203, 209, 204, 198), (204, 210, 211, 205), (205, 211, 212, 206), (206, 212, 213, 207), (207, 213, 214, 208), (208, 214, 215, 209), (209, 215, 210, 204), (210, 216, 217, 211), (211, 217, 218, 212), (212, 218, 219, 213), (213, 219, 220, 214), (214, 220, 221, 215), (215, 221, 216, 210), (216, 222, 223, 217), (217, 223, 224, 218), (218, 224, 225, 219), (219, 225, 226, 220), (220, 226, 227, 221), (221, 227, 222, 216), (222, 228, 229, 223), (223, 229, 230, 224), (224, 230, 231, 225), (225, 231, 232, 226), (226, 232, 233, 227), (227, 233, 228, 222), (228, 234, 235, 229), (229, 235, 236, 230), (230, 236, 237, 231), (231, 237, 238, 232), (232, 238, 239, 233), (233, 239, 234, 228), (234, 240, 241, 235), (235, 241, 242, 236), (236, 242, 243, 237), (237, 243, 244, 238), (238, 244, 245, 239), (239, 245, 240, 234), (240, 246, 247, 241), (241, 247, 248, 242), (242, 248, 249, 243), (243, 249, 250, 244), (244, 250, 251, 245), (245, 251, 246, 240), (246, 252, 253, 247), (247, 253, 254, 248), (248, 254, 255, 249), (249, 255, 256, 250), (250, 256, 257, 251), (251, 257, 252, 246), (252, 258, 259, 253), (253, 259, 260, 254), (254, 260, 261, 255), (255, 261, 262, 256), (256, 262, 263, 257), (257, 263, 258, 252), (258, 264, 265, 259), (259, 265, 266, 260), (260, 266, 267, 261), (261, 267, 268, 262), (262, 268, 269, 263), (263, 269, 264, 258), (264, 270, 271, 265), (265, 271, 272, 266), (266, 272, 273, 267), (267, 273, 274, 268), (268, 274, 275, 269), (269, 275, 270, 264), (270, 276, 277, 271), (271, 277, 278, 272), (272, 278, 279, 273), (273, 279, 280, 274), (274, 280, 281, 275), (275, 281, 276, 270), (276, 282, 283, 277), (277, 283, 284, 278), (278, 284, 285, 279), (279, 285, 286, 280), (280, 286, 287, 281), (281, 287, 282, 276), (282, 0, 1, 283), (283, 1, 2, 284), (284, 2, 3, 285), (285, 3, 4, 286), (286, 4, 5, 287), (287, 5, 0, 282)])
_uv = me_torus.uv_layers.new(name='UVMap')
_uv.uv.foreach_set('vector', [0.5, 0.5, 0.5208, 0.5, 0.5208, 0.6667, 0.5, 0.6667, 0.5, 0.6667, 0.5208, 0.6667, 0.5208, 0.8333, 0.5, 0.8333, 0.5, 0.8333, 0.5208, 0.8333, 0.5208, 1.0, 0.5, 1.0, 0.5, -1.11e-16, 0.5208, -1.11e-16, 0.5208, 0.1667, 0.5, 0.1667, 0.5, 0.1667, 0.5208, 0.1667, 0.5208, 0.3333, 0.5, 0.3333, 0.5, 0.3333, 0.5208, 0.3333, 0.5208, 0.5, 0.5, 0.5, 0.5208, 0.5, 0.5417, 0.5, 0.5417, 0.6667, 0.5208, 0.6667, 0.5208, 0.6667, 0.5417, 0.6667, 0.5417, 0.8333, 0.5208, 0.8333, 0.5208, 0.8333, 0.5417, 0.8333, 0.5417, 1.0, 0.5208, 1.0, 0.5208, -1.11e-16, 0.5417, -1.11e-16, 0.5417, 0.1667, 0.5208, 0.1667, 0.5208, 0.1667, 0.5417, 0.1667, 0.5417, 0.3333, 0.5208, 0.3333, 0.5208, 0.3333, 0.5417, 0.3333, 0.5417, 0.5, 0.5208, 0.5, 0.5417, 0.5, 0.5625, 0.5, 0.5625, 0.6667, 0.5417, 0.6667, 0.5417, 0.6667, 0.5625, 0.6667, 0.5625, 0.8333, 0.5417, 0.8333, 0.5417, 0.8333, 0.5625, 0.8333, 0.5625, 1.0, 0.5417, 1.0, 0.5417, -1.11e-16, 0.5625, -1.11e-16, 0.5625, 0.1667, 0.5417, 0.1667, 0.5417, 0.1667, 0.5625, 0.1667, 0.5625, 0.3333, 0.5417, 0.3333, 0.5417, 0.3333, 0.5625, 0.3333, 0.5625, 0.5, 0.5417, 0.5, 0.5625, 0.5, 0.5833, 0.5, 0.5833, 0.6667, 0.5625, 0.6667, 0.5625, 0.6667, 0.5833, 0.6667, 0.5833, 0.8333, 0.5625, 0.8333, 0.5625, 0.8333, 0.5833, 0.8333, 0.5833, 1.0, 0.5625, 1.0, 0.5625, -1.11e-16, 0.5833, -1.11e-16, 0.5833, 0.1667, 0.5625, 0.1667, 0.5625, 0.1667, 0.5833, 0.1667, 0.5833, 0.3333, 0.5625, 0.3333, 0.5625, 0.3333, 0.5833, 0.3333, 0.5833, 0.5, 0.5625, 0.5, 0.5833, 0.5, 0.6042, 0.5, 0.6042, 0.6667, 0.5833, 0.6667, 0.5833, 0.6667, 0.6042, 0.6667, 0.6042, 0.8333, 0.5833, 0.8333, 0.5833, 0.8333, 0.6042, 0.8333, 0.6042, 1.0, 0.5833, 1.0, 0.5833, -1.11e-16, 0.6042, -1.11e-16, 0.6042, 0.1667, 0.5833, 0.1667, 0.5833, 0.1667, 0.6042, 0.1667, 0.6042, 0.3333, 0.5833, 0.3333, 0.5833, 0.3333, 0.6042, 0.3333, 0.6042, 0.5, 0.5833, 0.5, 0.6042, 0.5, 0.625, 0.5, 0.625, 0.6667, 0.6042, 0.6667, 0.6042, 0.6667, 0.625, 0.6667, 0.625, 0.8333, 0.6042, 0.8333, 0.6042, 0.8333, 0.625, 0.8333, 0.625, 1.0, 0.6042, 1.0, 0.6042, -1.11e-16, 0.625, -1.11e-16, 0.625, 0.1667, 0.6042, 0.1667, 0.6042, 0.1667, 0.625, 0.1667, 0.625, 0.3333, 0.6042, 0.3333, 0.6042, 0.3333, 0.625, 0.3333, 0.625, 0.5, 0.6042, 0.5, 0.625, 0.5, 0.6458, 0.5, 0.6458, 0.6667, 0.625, 0.6667, 0.625, 0.6667, 0.6458, 0.6667, 0.6458, 0.8333, 0.625, 0.8333, 0.625, 0.8333, 0.6458, 0.8333, 0.6458, 1.0, 0.625, 1.0, 0.625, -1.11e-16, 0.6458, -1.11e-16, 0.6458, 0.1667, 0.625, 0.1667, 0.625, 0.1667, 0.6458, 0.1667, 0.6458, 0.3333, 0.625, 0.3333, 0.625, 0.3333, 0.6458, 0.3333, 0.6458, 0.5, 0.625, 0.5, 0.6458, 0.5, 0.6667, 0.5, 0.6667, 0.6667, 0.6458, 0.6667, 0.6458, 0.6667, 0.6667, 0.6667, 0.6667, 0.8333, 0.6458, 0.8333, 0.6458, 0.8333, 0.6667, 0.8333, 0.6667, 1.0, 0.6458, 1.0, 0.6458, -1.11e-16, 0.6667, -1.11e-16, 0.6667, 0.1667, 0.6458, 0.1667, 0.6458, 0.1667, 0.6667, 0.1667, 0.6667, 0.3333, 0.6458, 0.3333, 0.6458, 0.3333, 0.6667, 0.3333, 0.6667, 0.5, 0.6458, 0.5, 0.6667, 0.5, 0.6875, 0.5, 0.6875, 0.6667, 0.6667, 0.6667, 0.6667, 0.6667, 0.6875, 0.6667, 0.6875, 0.8333, 0.6667, 0.8333, 0.6667, 0.8333, 0.6875, 0.8333, 0.6875, 1.0, 0.6667, 1.0, 0.6667, -1.11e-16, 0.6875, -1.11e-16, 0.6875, 0.1667, 0.6667, 0.1667, 0.6667, 0.1667, 0.6875, 0.1667, 0.6875, 0.3333, 0.6667, 0.3333, 0.6667, 0.3333, 0.6875, 0.3333, 0.6875, 0.5, 0.6667, 0.5, 0.6875, 0.5, 0.7083, 0.5, 0.7083, 0.6667, 0.6875, 0.6667, 0.6875, 0.6667, 0.7083, 0.6667, 0.7083, 0.8333, 0.6875, 0.8333, 0.6875, 0.8333, 0.7083, 0.8333, 0.7083, 1.0, 0.6875, 1.0, 0.6875, -1.11e-16, 0.7083, -1.11e-16, 0.7083, 0.1667, 0.6875, 0.1667, 0.6875, 0.1667, 0.7083, 0.1667, 0.7083, 0.3333, 0.6875, 0.3333, 0.6875, 0.3333, 0.7083, 0.3333, 0.7083, 0.5, 0.6875, 0.5, 0.7083, 0.5, 0.7292, 0.5, 0.7292, 0.6667, 0.7083, 0.6667, 0.7083, 0.6667, 0.7292, 0.6667, 0.7292, 0.8333, 0.7083, 0.8333, 0.7083, 0.8333, 0.7292, 0.8333, 0.7292, 1.0, 0.7083, 1.0, 0.7083, -1.11e-16, 0.7292, -1.11e-16, 0.7292, 0.1667, 0.7083, 0.1667, 0.7083, 0.1667, 0.7292, 0.1667, 0.7292, 0.3333, 0.7083, 0.3333, 0.7083, 0.3333, 0.7292, 0.3333, 0.7292, 0.5, 0.7083, 0.5, 0.7292, 0.5, 0.75, 0.5, 0.75, 0.6667, 0.7292, 0.6667, 0.7292, 0.6667, 0.75, 0.6667, 0.75, 0.8333, 0.7292, 0.8333, 0.7292, 0.8333, 0.75, 0.8333, 0.75, 1.0, 0.7292, 1.0, 0.7292, -1.11e-16, 0.75, -1.11e-16, 0.75, 0.1667, 0.7292, 0.1667, 0.7292, 0.1667, 0.75, 0.1667, 0.75, 0.3333, 0.7292, 0.3333, 0.7292, 0.3333, 0.75, 0.3333, 0.75, 0.5, 0.7292, 0.5, 0.75, 0.5, 0.7708, 0.5, 0.7708, 0.6667, 0.75, 0.6667, 0.75, 0.6667, 0.7708, 0.6667, 0.7708, 0.8333, 0.75, 0.8333, 0.75, 0.8333, 0.7708, 0.8333, 0.7708, 1.0, 0.75, 1.0, 0.75, -1.11e-16, 0.7708, -1.11e-16, 0.7708, 0.1667, 0.75, 0.1667, 0.75, 0.1667, 0.7708, 0.1667, 0.7708, 0.3333, 0.75, 0.3333, 0.75, 0.3333, 0.7708, 0.3333, 0.7708, 0.5, 0.75, 0.5, 0.7708, 0.5, 0.7917, 0.5, 0.7917, 0.6667, 0.7708, 0.6667, 0.7708, 0.6667, 0.7917, 0.6667, 0.7917, 0.8333, 0.7708, 0.8333, 0.7708, 0.8333, 0.7917, 0.8333, 0.7917, 1.0, 0.7708, 1.0, 0.7708, -1.11e-16, 0.7917, -1.11e-16, 0.7917, 0.1667, 0.7708, 0.1667, 0.7708, 0.1667, 0.7917, 0.1667, 0.7917, 0.3333, 0.7708, 0.3333, 0.7708, 0.3333, 0.7917, 0.3333, 0.7917, 0.5, 0.7708, 0.5, 0.7917, 0.5, 0.8125, 0.5, 0.8125, 0.6667, 0.7917, 0.6667, 0.7917, 0.6667, 0.8125, 0.6667, 0.8125, 0.8333, 0.7917, 0.8333, 0.7917, 0.8333, 0.8125, 0.8333, 0.8125, 1.0, 0.7917, 1.0, 0.7917, -1.11e-16, 0.8125, -1.11e-16, 0.8125, 0.1667, 0.7917, 0.1667, 0.7917, 0.1667, 0.8125, 0.1667, 0.8125, 0.3333, 0.7917, 0.3333, 0.7917, 0.3333, 0.8125, 0.3333, 0.8125, 0.5, 0.7917, 0.5, 0.8125, 0.5, 0.8333, 0.5, 0.8333, 0.6667, 0.8125, 0.6667, 0.8125, 0.6667, 0.8333, 0.6667, 0.8333, 0.8333, 0.8125, 0.8333, 0.8125, 0.8333, 0.8333, 0.8333, 0.8333, 1.0, 0.8125, 1.0, 0.8125, -1.11e-16, 0.8333, -1.11e-16, 0.8333, 0.1667, 0.8125, 0.1667, 0.8125, 0.1667, 0.8333, 0.1667, 0.8333, 0.3333, 0.8125, 0.3333, 0.8125, 0.3333, 0.8333, 0.3333, 0.8333, 0.5, 0.8125, 0.5, 0.8333, 0.5, 0.8542, 0.5, 0.8542, 0.6667, 0.8333, 0.6667, 0.8333, 0.6667, 0.8542, 0.6667, 0.8542, 0.8333, 0.8333, 0.8333, 0.8333, 0.8333, 0.8542, 0.8333, 0.8542, 1.0, 0.8333, 1.0, 0.8333, -1.11e-16, 0.8542, -1.11e-16, 0.8542, 0.1667, 0.8333, 0.1667, 0.8333, 0.1667, 0.8542, 0.1667, 0.8542, 0.3333, 0.8333, 0.3333, 0.8333, 0.3333, 0.8542, 0.3333, 0.8542, 0.5, 0.8333, 0.5, 0.8542, 0.5, 0.875, 0.5, 0.875, 0.6667, 0.8542, 0.6667, 0.8542, 0.6667, 0.875, 0.6667, 0.875, 0.8333, 0.8542, 0.8333, 0.8542, 0.8333, 0.875, 0.8333, 0.875, 1.0, 0.8542, 1.0, 0.8542, -1.11e-16, 0.875, -1.11e-16, 0.875, 0.1667, 0.8542, 0.1667, 0.8542, 0.1667, 0.875, 0.1667, 0.875, 0.3333, 0.8542, 0.3333, 0.8542, 0.3333, 0.875, 0.3333, 0.875, 0.5, 0.8542, 0.5, 0.875, 0.5, 0.8958, 0.5, 0.8958, 0.6667, 0.875, 0.6667, 0.875, 0.6667, 0.8958, 0.6667, 0.8958, 0.8333, 0.875, 0.8333, 0.875, 0.8333, 0.8958, 0.8333, 0.8958, 1.0, 0.875, 1.0, 0.875, -1.11e-16, 0.8958, -1.11e-16, 0.8958, 0.1667, 0.875, 0.1667, 0.875, 0.1667, 0.8958, 0.1667, 0.8958, 0.3333, 0.875, 0.3333, 0.875, 0.3333, 0.8958, 0.3333, 0.8958, 0.5, 0.875, 0.5, 0.8958, 0.5, 0.9167, 0.5, 0.9167, 0.6667, 0.8958, 0.6667, 0.8958, 0.6667, 0.9167, 0.6667, 0.9167, 0.8333, 0.8958, 0.8333, 0.8958, 0.8333, 0.9167, 0.8333, 0.9167, 1.0, 0.8958, 1.0, 0.8958, -1.11e-16, 0.9167, -1.11e-16, 0.9167, 0.1667, 0.8958, 0.1667, 0.8958, 0.1667, 0.9167, 0.1667, 0.9167, 0.3333, 0.8958, 0.3333, 0.8958, 0.3333, 0.9167, 0.3333, 0.9167, 0.5, 0.8958, 0.5, 0.9167, 0.5, 0.9375, 0.5, 0.9375, 0.6667, 0.9167, 0.6667, 0.9167, 0.6667, 0.9375, 0.6667, 0.9375, 0.8333, 0.9167, 0.8333, 0.9167, 0.8333, 0.9375, 0.8333, 0.9375, 1.0, 0.9167, 1.0, 0.9167, -1.11e-16, 0.9375, -1.11e-16, 0.9375, 0.1667, 0.9167, 0.1667, 0.9167, 0.1667, 0.9375, 0.1667, 0.9375, 0.3333, 0.9167, 0.3333, 0.9167, 0.3333, 0.9375, 0.3333, 0.9375, 0.5, 0.9167, 0.5, 0.9375, 0.5, 0.9583, 0.5, 0.9583, 0.6667, 0.9375, 0.6667, 0.9375, 0.6667, 0.9583, 0.6667, 0.9583, 0.8333, 0.9375, 0.8333, 0.9375, 0.8333, 0.9583, 0.8333, 0.9583, 1.0, 0.9375, 1.0, 0.9375, -1.11e-16, 0.9583, -1.11e-16, 0.9583, 0.1667, 0.9375, 0.1667, 0.9375, 0.1667, 0.9583, 0.1667, 0.9583, 0.3333, 0.9375, 0.3333, 0.9375, 0.3333, 0.9583, 0.3333, 0.9583, 0.5, 0.9375, 0.5, 0.9583, 0.5, 0.9792, 0.5, 0.9792, 0.6667, 0.9583, 0.6667, 0.9583, 0.6667, 0.9792, 0.6667, 0.9792, 0.8333, 0.9583, 0.8333, 0.9583, 0.8333, 0.9792, 0.8333, 0.9792, 1.0, 0.9583, 1.0, 0.9583, -1.11e-16, 0.9792, -1.11e-16, 0.9792, 0.1667, 0.9583, 0.1667, 0.9583, 0.1667, 0.9792, 0.1667, 0.9792, 0.3333, 0.9583, 0.3333, 0.9583, 0.3333, 0.9792, 0.3333, 0.9792, 0.5, 0.9583, 0.5, 0.9792, 0.5, 1.0, 0.5, 1.0, 0.6667, 0.9792, 0.6667, 0.9792, 0.6667, 1.0, 0.6667, 1.0, 0.8333, 0.9792, 0.8333, 0.9792, 0.8333, 1.0, 0.8333, 1.0, 1.0, 0.9792, 1.0, 0.9792, -1.11e-16, 1.0, -1.11e-16, 1.0, 0.1667, 0.9792, 0.1667, 0.9792, 0.1667, 1.0, 0.1667, 1.0, 0.3333, 0.9792, 0.3333, 0.9792, 0.3333, 1.0, 0.3333, 1.0, 0.5, 0.9792, 0.5, 8.882e-16, 0.5, 0.02083, 0.5, 0.02083, 0.6667, 8.882e-16, 0.6667, 8.882e-16, 0.6667, 0.02083, 0.6667, 0.02083, 0.8333, 8.882e-16, 0.8333, 8.882e-16, 0.8333, 0.02083, 0.8333, 0.02083, 1.0, 8.882e-16, 1.0, 8.882e-16, -1.11e-16, 0.02083, -1.11e-16, 0.02083, 0.1667, 8.882e-16, 0.1667, 8.882e-16, 0.1667, 0.02083, 0.1667, 0.02083, 0.3333, 8.882e-16, 0.3333, 8.882e-16, 0.3333, 0.02083, 0.3333, 0.02083, 0.5, 8.882e-16, 0.5, 0.02083, 0.5, 0.04167, 0.5, 0.04167, 0.6667, 0.02083, 0.6667, 0.02083, 0.6667, 0.04167, 0.6667, 0.04167, 0.8333, 0.02083, 0.8333, 0.02083, 0.8333, 0.04167, 0.8333, 0.04167, 1.0, 0.02083, 1.0, 0.02083, -1.11e-16, 0.04167, -1.11e-16, 0.04167, 0.1667, 0.02083, 0.1667, 0.02083, 0.1667, 0.04167, 0.1667, 0.04167, 0.3333, 0.02083, 0.3333, 0.02083, 0.3333, 0.04167, 0.3333, 0.04167, 0.5, 0.02083, 0.5, 0.04167, 0.5, 0.0625, 0.5, 0.0625, 0.6667, 0.04167, 0.6667, 0.04167, 0.6667, 0.0625, 0.6667, 0.0625, 0.8333, 0.04167, 0.8333, 0.04167, 0.8333, 0.0625, 0.8333, 0.0625, 1.0, 0.04167, 1.0, 0.04167, -1.11e-16, 0.0625, -1.11e-16, 0.0625, 0.1667, 0.04167, 0.1667, 0.04167, 0.1667, 0.0625, 0.1667, 0.0625, 0.3333, 0.04167, 0.3333, 0.04167, 0.3333, 0.0625, 0.3333, 0.0625, 0.5, 0.04167, 0.5, 0.0625, 0.5, 0.08333, 0.5, 0.08333, 0.6667, 0.0625, 0.6667, 0.0625, 0.6667, 0.08333, 0.6667, 0.08333, 0.8333, 0.0625, 0.8333, 0.0625, 0.8333, 0.08333, 0.8333, 0.08333, 1.0, 0.0625, 1.0, 0.0625, -1.11e-16, 0.08333, -1.11e-16, 0.08333, 0.1667, 0.0625, 0.1667, 0.0625, 0.1667, 0.08333, 0.1667, 0.08333, 0.3333, 0.0625, 0.3333, 0.0625, 0.3333, 0.08333, 0.3333, 0.08333, 0.5, 0.0625, 0.5, 0.08333, 0.5, 0.1042, 0.5, 0.1042, 0.6667, 0.08333, 0.6667, 0.08333, 0.6667, 0.1042, 0.6667, 0.1042, 0.8333, 0.08333, 0.8333, 0.08333, 0.8333, 0.1042, 0.8333, 0.1042, 1.0, 0.08333, 1.0, 0.08333, -1.11e-16, 0.1042, -1.11e-16, 0.1042, 0.1667, 0.08333, 0.1667, 0.08333, 0.1667, 0.1042, 0.1667, 0.1042, 0.3333, 0.08333, 0.3333, 0.08333, 0.3333, 0.1042, 0.3333, 0.1042, 0.5, 0.08333, 0.5, 0.1042, 0.5, 0.125, 0.5, 0.125, 0.6667, 0.1042, 0.6667, 0.1042, 0.6667, 0.125, 0.6667, 0.125, 0.8333, 0.1042, 0.8333, 0.1042, 0.8333, 0.125, 0.8333, 0.125, 1.0, 0.1042, 1.0, 0.1042, -1.11e-16, 0.125, -1.11e-16, 0.125, 0.1667, 0.1042, 0.1667, 0.1042, 0.1667, 0.125, 0.1667, 0.125, 0.3333, 0.1042, 0.3333, 0.1042, 0.3333, 0.125, 0.3333, 0.125, 0.5, 0.1042, 0.5, 0.125, 0.5, 0.1458, 0.5, 0.1458, 0.6667, 0.125, 0.6667, 0.125, 0.6667, 0.1458, 0.6667, 0.1458, 0.8333, 0.125, 0.8333, 0.125, 0.8333, 0.1458, 0.8333, 0.1458, 1.0, 0.125, 1.0, 0.125, -1.11e-16, 0.1458, -1.11e-16, 0.1458, 0.1667, 0.125, 0.1667, 0.125, 0.1667, 0.1458, 0.1667, 0.1458, 0.3333, 0.125, 0.3333, 0.125, 0.3333, 0.1458, 0.3333, 0.1458, 0.5, 0.125, 0.5, 0.1458, 0.5, 0.1667, 0.5, 0.1667, 0.6667, 0.1458, 0.6667, 0.1458, 0.6667, 0.1667, 0.6667, 0.1667, 0.8333, 0.1458, 0.8333, 0.1458, 0.8333, 0.1667, 0.8333, 0.1667, 1.0, 0.1458, 1.0, 0.1458, -1.11e-16, 0.1667, -1.11e-16, 0.1667, 0.1667, 0.1458, 0.1667, 0.1458, 0.1667, 0.1667, 0.1667, 0.1667, 0.3333, 0.1458, 0.3333, 0.1458, 0.3333, 0.1667, 0.3333, 0.1667, 0.5, 0.1458, 0.5, 0.1667, 0.5, 0.1875, 0.5, 0.1875, 0.6667, 0.1667, 0.6667, 0.1667, 0.6667, 0.1875, 0.6667, 0.1875, 0.8333, 0.1667, 0.8333, 0.1667, 0.8333, 0.1875, 0.8333, 0.1875, 1.0, 0.1667, 1.0, 0.1667, -1.11e-16, 0.1875, -1.11e-16, 0.1875, 0.1667, 0.1667, 0.1667, 0.1667, 0.1667, 0.1875, 0.1667, 0.1875, 0.3333, 0.1667, 0.3333, 0.1667, 0.3333, 0.1875, 0.3333, 0.1875, 0.5, 0.1667, 0.5, 0.1875, 0.5, 0.2083, 0.5, 0.2083, 0.6667, 0.1875, 0.6667, 0.1875, 0.6667, 0.2083, 0.6667, 0.2083, 0.8333, 0.1875, 0.8333, 0.1875, 0.8333, 0.2083, 0.8333, 0.2083, 1.0, 0.1875, 1.0, 0.1875, -1.11e-16, 0.2083, -1.11e-16, 0.2083, 0.1667, 0.1875, 0.1667, 0.1875, 0.1667, 0.2083, 0.1667, 0.2083, 0.3333, 0.1875, 0.3333, 0.1875, 0.3333, 0.2083, 0.3333, 0.2083, 0.5, 0.1875, 0.5, 0.2083, 0.5, 0.2292, 0.5, 0.2292, 0.6667, 0.2083, 0.6667, 0.2083, 0.6667, 0.2292, 0.6667, 0.2292, 0.8333, 0.2083, 0.8333, 0.2083, 0.8333, 0.2292, 0.8333, 0.2292, 1.0, 0.2083, 1.0, 0.2083, -1.11e-16, 0.2292, -1.11e-16, 0.2292, 0.1667, 0.2083, 0.1667, 0.2083, 0.1667, 0.2292, 0.1667, 0.2292, 0.3333, 0.2083, 0.3333, 0.2083, 0.3333, 0.2292, 0.3333, 0.2292, 0.5, 0.2083, 0.5, 0.2292, 0.5, 0.25, 0.5, 0.25, 0.6667, 0.2292, 0.6667, 0.2292, 0.6667, 0.25, 0.6667, 0.25, 0.8333, 0.2292, 0.8333, 0.2292, 0.8333, 0.25, 0.8333, 0.25, 1.0, 0.2292, 1.0, 0.2292, -1.11e-16, 0.25, -1.11e-16, 0.25, 0.1667, 0.2292, 0.1667, 0.2292, 0.1667, 0.25, 0.1667, 0.25, 0.3333, 0.2292, 0.3333, 0.2292, 0.3333, 0.25, 0.3333, 0.25, 0.5, 0.2292, 0.5, 0.25, 0.5, 0.2708, 0.5, 0.2708, 0.6667, 0.25, 0.6667, 0.25, 0.6667, 0.2708, 0.6667, 0.2708, 0.8333, 0.25, 0.8333, 0.25, 0.8333, 0.2708, 0.8333, 0.2708, 1.0, 0.25, 1.0, 0.25, -1.11e-16, 0.2708, -1.11e-16, 0.2708, 0.1667, 0.25, 0.1667, 0.25, 0.1667, 0.2708, 0.1667, 0.2708, 0.3333, 0.25, 0.3333, 0.25, 0.3333, 0.2708, 0.3333, 0.2708, 0.5, 0.25, 0.5, 0.2708, 0.5, 0.2917, 0.5, 0.2917, 0.6667, 0.2708, 0.6667, 0.2708, 0.6667, 0.2917, 0.6667, 0.2917, 0.8333, 0.2708, 0.8333, 0.2708, 0.8333, 0.2917, 0.8333, 0.2917, 1.0, 0.2708, 1.0, 0.2708, -1.11e-16, 0.2917, -1.11e-16, 0.2917, 0.1667, 0.2708, 0.1667, 0.2708, 0.1667, 0.2917, 0.1667, 0.2917, 0.3333, 0.2708, 0.3333, 0.2708, 0.3333, 0.2917, 0.3333, 0.2917, 0.5, 0.2708, 0.5, 0.2917, 0.5, 0.3125, 0.5, 0.3125, 0.6667, 0.2917, 0.6667, 0.2917, 0.6667, 0.3125, 0.6667, 0.3125, 0.8333, 0.2917, 0.8333, 0.2917, 0.8333, 0.3125, 0.8333, 0.3125, 1.0, 0.2917, 1.0, 0.2917, -1.11e-16, 0.3125, -1.11e-16, 0.3125, 0.1667, 0.2917, 0.1667, 0.2917, 0.1667, 0.3125, 0.1667, 0.3125, 0.3333, 0.2917, 0.3333, 0.2917, 0.3333, 0.3125, 0.3333, 0.3125, 0.5, 0.2917, 0.5, 0.3125, 0.5, 0.3333, 0.5, 0.3333, 0.6667, 0.3125, 0.6667, 0.3125, 0.6667, 0.3333, 0.6667, 0.3333, 0.8333, 0.3125, 0.8333, 0.3125, 0.8333, 0.3333, 0.8333, 0.3333, 1.0, 0.3125, 1.0, 0.3125, -1.11e-16, 0.3333, -1.11e-16, 0.3333, 0.1667, 0.3125, 0.1667, 0.3125, 0.1667, 0.3333, 0.1667, 0.3333, 0.3333, 0.3125, 0.3333, 0.3125, 0.3333, 0.3333, 0.3333, 0.3333, 0.5, 0.3125, 0.5, 0.3333, 0.5, 0.3542, 0.5, 0.3542, 0.6667, 0.3333, 0.6667, 0.3333, 0.6667, 0.3542, 0.6667, 0.3542, 0.8333, 0.3333, 0.8333, 0.3333, 0.8333, 0.3542, 0.8333, 0.3542, 1.0, 0.3333, 1.0, 0.3333, -1.11e-16, 0.3542, -1.11e-16, 0.3542, 0.1667, 0.3333, 0.1667, 0.3333, 0.1667, 0.3542, 0.1667, 0.3542, 0.3333, 0.3333, 0.3333, 0.3333, 0.3333, 0.3542, 0.3333, 0.3542, 0.5, 0.3333, 0.5, 0.3542, 0.5, 0.375, 0.5, 0.375, 0.6667, 0.3542, 0.6667, 0.3542, 0.6667, 0.375, 0.6667, 0.375, 0.8333, 0.3542, 0.8333, 0.3542, 0.8333, 0.375, 0.8333, 0.375, 1.0, 0.3542, 1.0, 0.3542, -1.11e-16, 0.375, -1.11e-16, 0.375, 0.1667, 0.3542, 0.1667, 0.3542, 0.1667, 0.375, 0.1667, 0.375, 0.3333, 0.3542, 0.3333, 0.3542, 0.3333, 0.375, 0.3333, 0.375, 0.5, 0.3542, 0.5, 0.375, 0.5, 0.3958, 0.5, 0.3958, 0.6667, 0.375, 0.6667, 0.375, 0.6667, 0.3958, 0.6667, 0.3958, 0.8333, 0.375, 0.8333, 0.375, 0.8333, 0.3958, 0.8333, 0.3958, 1.0, 0.375, 1.0, 0.375, -1.11e-16, 0.3958, -1.11e-16, 0.3958, 0.1667, 0.375, 0.1667, 0.375, 0.1667, 0.3958, 0.1667, 0.3958, 0.3333, 0.375, 0.3333, 0.375, 0.3333, 0.3958, 0.3333, 0.3958, 0.5, 0.375, 0.5, 0.3958, 0.5, 0.4167, 0.5, 0.4167, 0.6667, 0.3958, 0.6667, 0.3958, 0.6667, 0.4167, 0.6667, 0.4167, 0.8333, 0.3958, 0.8333, 0.3958, 0.8333, 0.4167, 0.8333, 0.4167, 1.0, 0.3958, 1.0, 0.3958, -1.11e-16, 0.4167, -1.11e-16, 0.4167, 0.1667, 0.3958, 0.1667, 0.3958, 0.1667, 0.4167, 0.1667, 0.4167, 0.3333, 0.3958, 0.3333, 0.3958, 0.3333, 0.4167, 0.3333, 0.4167, 0.5, 0.3958, 0.5, 0.4167, 0.5, 0.4375, 0.5, 0.4375, 0.6667, 0.4167, 0.6667, 0.4167, 0.6667, 0.4375, 0.6667, 0.4375, 0.8333, 0.4167, 0.8333, 0.4167, 0.8333, 0.4375, 0.8333, 0.4375, 1.0, 0.4167, 1.0, 0.4167, -1.11e-16, 0.4375, -1.11e-16, 0.4375, 0.1667, 0.4167, 0.1667, 0.4167, 0.1667, 0.4375, 0.1667, 0.4375, 0.3333, 0.4167, 0.3333, 0.4167, 0.3333, 0.4375, 0.3333, 0.4375, 0.5, 0.4167, 0.5, 0.4375, 0.5, 0.4583, 0.5, 0.4583, 0.6667, 0.4375, 0.6667, 0.4375, 0.6667, 0.4583, 0.6667, 0.4583, 0.8333, 0.4375, 0.8333, 0.4375, 0.8333, 0.4583, 0.8333, 0.4583, 1.0, 0.4375, 1.0, 0.4375, -1.11e-16, 0.4583, -1.11e-16, 0.4583, 0.1667, 0.4375, 0.1667, 0.4375, 0.1667, 0.4583, 0.1667, 0.4583, 0.3333, 0.4375, 0.3333, 0.4375, 0.3333, 0.4583, 0.3333, 0.4583, 0.5, 0.4375, 0.5, 0.4583, 0.5, 0.4792, 0.5, 0.4792, 0.6667, 0.4583, 0.6667, 0.4583, 0.6667, 0.4792, 0.6667, 0.4792, 0.8333, 0.4583, 0.8333, 0.4583, 0.8333, 0.4792, 0.8333, 0.4792, 1.0, 0.4583, 1.0, 0.4583, -1.11e-16, 0.4792, -1.11e-16, 0.4792, 0.1667, 0.4583, 0.1667, 0.4583, 0.1667, 0.4792, 0.1667, 0.4792, 0.3333, 0.4583, 0.3333, 0.4583, 0.3333, 0.4792, 0.3333, 0.4792, 0.5, 0.4583, 0.5, 0.4792, 0.5, 0.5, 0.5, 0.5, 0.6667, 0.4792, 0.6667, 0.4792, 0.6667, 0.5, 0.6667, 0.5, 0.8333, 0.4792, 0.8333, 0.4792, 0.8333, 0.5, 0.8333, 0.5, 1.0, 0.4792, 1.0, 0.4792, -1.11e-16, 0.5, -1.11e-16, 0.5, 0.1667, 0.4792, 0.1667, 0.4792, 0.1667, 0.5, 0.1667, 0.5, 0.3333, 0.4792, 0.3333, 0.4792, 0.3333, 0.5, 0.3333, 0.5, 0.5, 0.4792, 0.5])
me_torus.materials.append(mat_material_004)
me_torus.use_remesh_fix_poles = True
me_torus.use_remesh_preserve_attributes = False
me_torus.use_mirror_vertex_groups = False
me_torus.update()
me_torus_001 = bpy.data.meshes.new('Torus.001')
me_torus_001.from_pydata([(1.126, -1.184e-08, 5.326e-08), (1.125, 0.0, 0.2165), (0.875, 0.0, 0.2165), (0.8708, -3.812e-21, -8.643e-08), (0.875, 0.0, -0.2165), (1.125, 0.0, -0.2165), (1.116, 0.147, 5.326e-08), (1.115, 0.1468, 0.2165), (0.8675, 0.1142, 0.2165), (0.8634, 0.1137, -8.643e-08), (0.8675, 0.1142, -0.2165), (1.115, 0.1468, -0.2165), (1.088, 0.2914, 5.326e-08), (1.087, 0.2912, 0.2165), (0.8452, 0.2265, 0.2165), (0.8412, 0.2254, -8.643e-08), (0.8452, 0.2265, -0.2165), (1.087, 0.2912, -0.2165), (1.04, 0.4309, 5.326e-08), (1.039, 0.4305, 0.2165), (0.8084, 0.3348, 0.2165), (0.8046, 0.3333, -8.643e-08), (0.8084, 0.3348, -0.2165), (1.039, 0.4305, -0.2165), (0.9751, 0.5629, 5.326e-08), (0.9743, 0.5625, 0.2165), (0.7578, 0.4375, 0.2165), (0.7542, 0.4354, -8.643e-08), (0.7578, 0.4375, -0.2165), (0.9743, 0.5625, -0.2165), (0.8932, 0.6854, 5.326e-08), (0.8925, 0.6849, 0.2165), (0.6942, 0.5327, 0.2165), (0.6909, 0.5301, -8.643e-08), (0.6942, 0.5327, -0.2165), (0.8925, 0.6849, -0.2165), (0.7961, 0.7961, 5.326e-08), (0.7955, 0.7955, 0.2165), (0.6187, 0.6187, 0.2165), (0.6158, 0.6158, -8.643e-08), (0.6187, 0.6187, -0.2165), (0.7955, 0.7955, -0.2165), (0.6854, 0.8932, 5.326e-08), (0.6849, 0.8925, 0.2165), (0.5327, 0.6942, 0.2165), (0.5301, 0.6909, -8.643e-08), (0.5327, 0.6942, -0.2165), (0.6849, 0.8925, -0.2165), (0.5629, 0.9751, 5.326e-08), (0.5625, 0.9743, 0.2165), (0.4375, 0.7578, 0.2165), (0.4354, 0.7542, -8.643e-08), (0.4375, 0.7578, -0.2165), (0.5625, 0.9743, -0.2165), (0.4309, 1.04, 5.326e-08), (0.4305, 1.039, 0.2165), (0.3348, 0.8084, 0.2165), (0.3333, 0.8046, -8.643e-08), (0.3348, 0.8084, -0.2165), (0.4305, 1.039, -0.2165), (0.2914, 1.088, 5.326e-08), (0.2912, 1.087, 0.2165), (0.2265, 0.8452, 0.2165), (0.2254, 0.8412, -8.643e-08), (0.2265, 0.8452, -0.2165), (0.2912, 1.087, -0.2165), (0.147, 1.116, 5.326e-08), (0.1468, 1.115, 0.2165), (0.1142, 0.8675, 0.2165), (0.1137, 0.8634, -8.643e-08), (0.1142, 0.8675, -0.2165), (0.1468, 1.115, -0.2165), (8.3e-08, 1.126, 5.326e-08), (8.494e-08, 1.125, 0.2165), (6.606e-08, 0.875, 0.2165), (7.387e-08, 0.8708, -8.643e-08), (6.606e-08, 0.875, -0.2165), (8.494e-08, 1.125, -0.2165), (-0.147, 1.116, 5.326e-08), (-0.1468, 1.115, 0.2165), (-0.1142, 0.8675, 0.2165), (-0.1137, 0.8634, -8.643e-08), (-0.1142, 0.8675, -0.2165), (-0.1468, 1.115, -0.2165), (-0.2914, 1.088, 5.326e-08), (-0.2912, 1.087, 0.2165), (-0.2265, 0.8452, 0.2165), (-0.2254, 0.8412, -8.643e-08), (-0.2265, 0.8452, -0.2165), (-0.2912, 1.087, -0.2165), (-0.4309, 1.04, 5.326e-08), (-0.4305, 1.039, 0.2165), (-0.3348, 0.8084, 0.2165), (-0.3333, 0.8046, -8.643e-08), (-0.3348, 0.8084, -0.2165), (-0.4305, 1.039, -0.2165), (-0.5629, 0.9751, 5.326e-08), (-0.5625, 0.9743, 0.2165), (-0.4375, 0.7578, 0.2165), (-0.4354, 0.7542, -8.643e-08), (-0.4375, 0.7578, -0.2165), (-0.5625, 0.9743, -0.2165), (-0.6854, 0.8932, 5.326e-08), (-0.6849, 0.8925, 0.2165), (-0.5327, 0.6942, 0.2165), (-0.5301, 0.6909, -8.643e-08), (-0.5327, 0.6942, -0.2165), (-0.6849, 0.8925, -0.2165), (-0.7961, 0.7961, 5.326e-08), (-0.7955, 0.7955, 0.2165), (-0.6187, 0.6187, 0.2165), (-0.6158, 0.6158, -8.643e-08), (-0.6187, 0.6187, -0.2165), (-0.7955, 0.7955, -0.2165), (-0.8932, 0.6854, 5.326e-08), (-0.8925, 0.6849, 0.2165), (-0.6942, 0.5327, 0.2165), (-0.6909, 0.5301, -8.643e-08), (-0.6942, 0.5327, -0.2165), (-0.8925, 0.6849, -0.2165), (-0.9751, 0.5629, 5.326e-08), (-0.9743, 0.5625, 0.2165), (-0.7578, 0.4375, 0.2165), (-0.7542, 0.4354, -8.643e-08), (-0.7578, 0.4375, -0.2165), (-0.9743, 0.5625, -0.2165), (-1.04, 0.4309, 5.326e-08), (-1.039, 0.4305, 0.2165), (-0.8084, 0.3348, 0.2165), (-0.8046, 0.3333, -8.643e-08), (-0.8084, 0.3348, -0.2165), (-1.039, 0.4305, -0.2165), (-1.088, 0.2914, 5.326e-08), (-1.087, 0.2912, 0.2165), (-0.8452, 0.2265, 0.2165), (-0.8412, 0.2254, -8.643e-08), (-0.8452, 0.2265, -0.2165), (-1.087, 0.2912, -0.2165), (-1.116, 0.147, 5.326e-08), (-1.115, 0.1468, 0.2165), (-0.8675, 0.1142, 0.2165), (-0.8634, 0.1137, -8.643e-08), (-0.8675, 0.1142, -0.2165), (-1.115, 0.1468, -0.2165), (-1.126, 8.659e-08, 5.326e-08), (-1.125, 9.835e-08, 0.2165), (-0.875, 7.649e-08, 0.2165), (-0.8708, 7.613e-08, -8.643e-08), (-0.875, 7.649e-08, -0.2165), (-1.125, 9.835e-08, -0.2165), (-1.116, -0.147, 5.326e-08), (-1.115, -0.1468, 0.2165), (-0.8675, -0.1142, 0.2165), (-0.8634, -0.1137, -8.643e-08), (-0.8675, -0.1142, -0.2165), (-1.115, -0.1468, -0.2165), (-1.088, -0.2914, 5.326e-08), (-1.087, -0.2912, 0.2165), (-0.8452, -0.2265, 0.2165), (-0.8412, -0.2254, -8.643e-08), (-0.8452, -0.2265, -0.2165), (-1.087, -0.2912, -0.2165), (-1.04, -0.4309, 5.326e-08), (-1.039, -0.4305, 0.2165), (-0.8084, -0.3348, 0.2165), (-0.8046, -0.3333, -8.643e-08), (-0.8084, -0.3348, -0.2165), (-1.039, -0.4305, -0.2165), (-0.9751, -0.5629, 5.326e-08), (-0.9743, -0.5625, 0.2165), (-0.7578, -0.4375, 0.2165), (-0.7542, -0.4354, -8.643e-08), (-0.7578, -0.4375, -0.2165), (-0.9743, -0.5625, -0.2165), (-0.8932, -0.6854, 5.326e-08), (-0.8925, -0.6849, 0.2165), (-0.6942, -0.5327, 0.2165), (-0.6909, -0.5301, -8.643e-08), (-0.6942, -0.5327, -0.2165), (-0.8925, -0.6849, -0.2165), (-0.7961, -0.7961, 5.326e-08), (-0.7955, -0.7955, 0.2165), (-0.6187, -0.6187, 0.2165), (-0.6158, -0.6158, -8.643e-08), (-0.6187, -0.6187, -0.2165), (-0.7955, -0.7955, -0.2165), (-0.6854, -0.8932, 5.326e-08), (-0.6849, -0.8925, 0.2165), (-0.5327, -0.6942, 0.2165), (-0.5301, -0.6909, -8.643e-08), (-0.5327, -0.6942, -0.2165), (-0.6849, -0.8925, -0.2165), (-0.5629, -0.9751, 5.326e-08), (-0.5625, -0.9743, 0.2165), (-0.4375, -0.7578, 0.2165), (-0.4354, -0.7542, -8.643e-08), (-0.4375, -0.7578, -0.2165), (-0.5625, -0.9743, -0.2165), (-0.4309, -1.04, 5.326e-08), (-0.4305, -1.039, 0.2165), (-0.3348, -0.8084, 0.2165), (-0.3333, -0.8046, -8.643e-08), (-0.3348, -0.8084, -0.2165), (-0.4305, -1.039, -0.2165), (-0.2914, -1.088, 5.326e-08), (-0.2912, -1.087, 0.2165), (-0.2265, -0.8452, 0.2165), (-0.2254, -0.8412, -8.643e-08), (-0.2265, -0.8452, -0.2165), (-0.2912, -1.087, -0.2165), (-0.147, -1.116, 5.326e-08), (-0.1468, -1.115, 0.2165), (-0.1142, -0.8675, 0.2165), (-0.1137, -0.8634, -8.643e-08), (-0.1142, -0.8675, -0.2165), (-0.1468, -1.115, -0.2165), (8.3e-08, -1.126, 5.326e-08), (8.494e-08, -1.125, 0.2165), (6.606e-08, -0.875, 0.2165), (7.387e-08, -0.8708, -8.643e-08), (6.606e-08, -0.875, -0.2165), (8.494e-08, -1.125, -0.2165), (0.147, -1.116, 5.326e-08), (0.1468, -1.115, 0.2165), (0.1142, -0.8675, 0.2165), (0.1137, -0.8634, -8.643e-08), (0.1142, -0.8675, -0.2165), (0.1468, -1.115, -0.2165), (0.2914, -1.088, 5.326e-08), (0.2912, -1.087, 0.2165), (0.2265, -0.8452, 0.2165), (0.2254, -0.8412, -8.643e-08), (0.2265, -0.8452, -0.2165), (0.2912, -1.087, -0.2165), (0.4309, -1.04, 5.326e-08), (0.4305, -1.039, 0.2165), (0.3348, -0.8084, 0.2165), (0.3333, -0.8046, -8.643e-08), (0.3348, -0.8084, -0.2165), (0.4305, -1.039, -0.2165), (0.5629, -0.9751, 5.326e-08), (0.5625, -0.9743, 0.2165), (0.4375, -0.7578, 0.2165), (0.4354, -0.7542, -8.643e-08), (0.4375, -0.7578, -0.2165), (0.5625, -0.9743, -0.2165), (0.6854, -0.8932, 5.326e-08), (0.6849, -0.8925, 0.2165), (0.5327, -0.6942, 0.2165), (0.5301, -0.6909, -8.643e-08), (0.5327, -0.6942, -0.2165), (0.6849, -0.8925, -0.2165), (0.7961, -0.7961, 5.326e-08), (0.7955, -0.7955, 0.2165), (0.6187, -0.6187, 0.2165), (0.6158, -0.6158, -8.643e-08), (0.6187, -0.6187, -0.2165), (0.7955, -0.7955, -0.2165), (0.8932, -0.6854, 5.326e-08), (0.8925, -0.6849, 0.2165), (0.6942, -0.5327, 0.2165), (0.6909, -0.5301, -8.643e-08), (0.6942, -0.5327, -0.2165), (0.8925, -0.6849, -0.2165), (0.9751, -0.5629, 5.326e-08), (0.9743, -0.5625, 0.2165), (0.7578, -0.4375, 0.2165), (0.7542, -0.4354, -8.643e-08), (0.7578, -0.4375, -0.2165), (0.9743, -0.5625, -0.2165), (1.04, -0.4309, 5.326e-08), (1.039, -0.4305, 0.2165), (0.8084, -0.3348, 0.2165), (0.8046, -0.3333, -8.643e-08), (0.8084, -0.3348, -0.2165), (1.039, -0.4305, -0.2165), (1.088, -0.2914, 5.326e-08), (1.087, -0.2912, 0.2165), (0.8452, -0.2265, 0.2165), (0.8412, -0.2254, -8.643e-08), (0.8452, -0.2265, -0.2165), (1.087, -0.2912, -0.2165), (1.116, -0.147, 5.326e-08), (1.115, -0.1468, 0.2165), (0.8675, -0.1142, 0.2165), (0.8634, -0.1137, -8.643e-08), (0.8675, -0.1142, -0.2165), (1.115, -0.1468, -0.2165)], [], [(0, 6, 7, 1), (1, 7, 8, 2), (2, 8, 9, 3), (3, 9, 10, 4), (4, 10, 11, 5), (5, 11, 6, 0), (6, 12, 13, 7), (7, 13, 14, 8), (8, 14, 15, 9), (9, 15, 16, 10), (10, 16, 17, 11), (11, 17, 12, 6), (12, 18, 19, 13), (13, 19, 20, 14), (14, 20, 21, 15), (15, 21, 22, 16), (16, 22, 23, 17), (17, 23, 18, 12), (18, 24, 25, 19), (19, 25, 26, 20), (20, 26, 27, 21), (21, 27, 28, 22), (22, 28, 29, 23), (23, 29, 24, 18), (24, 30, 31, 25), (25, 31, 32, 26), (26, 32, 33, 27), (27, 33, 34, 28), (28, 34, 35, 29), (29, 35, 30, 24), (30, 36, 37, 31), (31, 37, 38, 32), (32, 38, 39, 33), (33, 39, 40, 34), (34, 40, 41, 35), (35, 41, 36, 30), (36, 42, 43, 37), (37, 43, 44, 38), (38, 44, 45, 39), (39, 45, 46, 40), (40, 46, 47, 41), (41, 47, 42, 36), (42, 48, 49, 43), (43, 49, 50, 44), (44, 50, 51, 45), (45, 51, 52, 46), (46, 52, 53, 47), (47, 53, 48, 42), (48, 54, 55, 49), (49, 55, 56, 50), (50, 56, 57, 51), (51, 57, 58, 52), (52, 58, 59, 53), (53, 59, 54, 48), (54, 60, 61, 55), (55, 61, 62, 56), (56, 62, 63, 57), (57, 63, 64, 58), (58, 64, 65, 59), (59, 65, 60, 54), (60, 66, 67, 61), (61, 67, 68, 62), (62, 68, 69, 63), (63, 69, 70, 64), (64, 70, 71, 65), (65, 71, 66, 60), (66, 72, 73, 67), (67, 73, 74, 68), (68, 74, 75, 69), (69, 75, 76, 70), (70, 76, 77, 71), (71, 77, 72, 66), (72, 78, 79, 73), (73, 79, 80, 74), (74, 80, 81, 75), (75, 81, 82, 76), (76, 82, 83, 77), (77, 83, 78, 72), (78, 84, 85, 79), (79, 85, 86, 80), (80, 86, 87, 81), (81, 87, 88, 82), (82, 88, 89, 83), (83, 89, 84, 78), (84, 90, 91, 85), (85, 91, 92, 86), (86, 92, 93, 87), (87, 93, 94, 88), (88, 94, 95, 89), (89, 95, 90, 84), (90, 96, 97, 91), (91, 97, 98, 92), (92, 98, 99, 93), (93, 99, 100, 94), (94, 100, 101, 95), (95, 101, 96, 90), (96, 102, 103, 97), (97, 103, 104, 98), (98, 104, 105, 99), (99, 105, 106, 100), (100, 106, 107, 101), (101, 107, 102, 96), (102, 108, 109, 103), (103, 109, 110, 104), (104, 110, 111, 105), (105, 111, 112, 106), (106, 112, 113, 107), (107, 113, 108, 102), (108, 114, 115, 109), (109, 115, 116, 110), (110, 116, 117, 111), (111, 117, 118, 112), (112, 118, 119, 113), (113, 119, 114, 108), (114, 120, 121, 115), (115, 121, 122, 116), (116, 122, 123, 117), (117, 123, 124, 118), (118, 124, 125, 119), (119, 125, 120, 114), (120, 126, 127, 121), (121, 127, 128, 122), (122, 128, 129, 123), (123, 129, 130, 124), (124, 130, 131, 125), (125, 131, 126, 120), (126, 132, 133, 127), (127, 133, 134, 128), (128, 134, 135, 129), (129, 135, 136, 130), (130, 136, 137, 131), (131, 137, 132, 126), (132, 138, 139, 133), (133, 139, 140, 134), (134, 140, 141, 135), (135, 141, 142, 136), (136, 142, 143, 137), (137, 143, 138, 132), (138, 144, 145, 139), (139, 145, 146, 140), (140, 146, 147, 141), (141, 147, 148, 142), (142, 148, 149, 143), (143, 149, 144, 138), (144, 150, 151, 145), (145, 151, 152, 146), (146, 152, 153, 147), (147, 153, 154, 148), (148, 154, 155, 149), (149, 155, 150, 144), (150, 156, 157, 151), (151, 157, 158, 152), (152, 158, 159, 153), (153, 159, 160, 154), (154, 160, 161, 155), (155, 161, 156, 150), (156, 162, 163, 157), (157, 163, 164, 158), (158, 164, 165, 159), (159, 165, 166, 160), (160, 166, 167, 161), (161, 167, 162, 156), (162, 168, 169, 163), (163, 169, 170, 164), (164, 170, 171, 165), (165, 171, 172, 166), (166, 172, 173, 167), (167, 173, 168, 162), (168, 174, 175, 169), (169, 175, 176, 170), (170, 176, 177, 171), (171, 177, 178, 172), (172, 178, 179, 173), (173, 179, 174, 168), (174, 180, 181, 175), (175, 181, 182, 176), (176, 182, 183, 177), (177, 183, 184, 178), (178, 184, 185, 179), (179, 185, 180, 174), (180, 186, 187, 181), (181, 187, 188, 182), (182, 188, 189, 183), (183, 189, 190, 184), (184, 190, 191, 185), (185, 191, 186, 180), (186, 192, 193, 187), (187, 193, 194, 188), (188, 194, 195, 189), (189, 195, 196, 190), (190, 196, 197, 191), (191, 197, 192, 186), (192, 198, 199, 193), (193, 199, 200, 194), (194, 200, 201, 195), (195, 201, 202, 196), (196, 202, 203, 197), (197, 203, 198, 192), (198, 204, 205, 199), (199, 205, 206, 200), (200, 206, 207, 201), (201, 207, 208, 202), (202, 208, 209, 203), (203, 209, 204, 198), (204, 210, 211, 205), (205, 211, 212, 206), (206, 212, 213, 207), (207, 213, 214, 208), (208, 214, 215, 209), (209, 215, 210, 204), (210, 216, 217, 211), (211, 217, 218, 212), (212, 218, 219, 213), (213, 219, 220, 214), (214, 220, 221, 215), (215, 221, 216, 210), (216, 222, 223, 217), (217, 223, 224, 218), (218, 224, 225, 219), (219, 225, 226, 220), (220, 226, 227, 221), (221, 227, 222, 216), (222, 228, 229, 223), (223, 229, 230, 224), (224, 230, 231, 225), (225, 231, 232, 226), (226, 232, 233, 227), (227, 233, 228, 222), (228, 234, 235, 229), (229, 235, 236, 230), (230, 236, 237, 231), (231, 237, 238, 232), (232, 238, 239, 233), (233, 239, 234, 228), (234, 240, 241, 235), (235, 241, 242, 236), (236, 242, 243, 237), (237, 243, 244, 238), (238, 244, 245, 239), (239, 245, 240, 234), (240, 246, 247, 241), (241, 247, 248, 242), (242, 248, 249, 243), (243, 249, 250, 244), (244, 250, 251, 245), (245, 251, 246, 240), (246, 252, 253, 247), (247, 253, 254, 248), (248, 254, 255, 249), (249, 255, 256, 250), (250, 256, 257, 251), (251, 257, 252, 246), (252, 258, 259, 253), (253, 259, 260, 254), (254, 260, 261, 255), (255, 261, 262, 256), (256, 262, 263, 257), (257, 263, 258, 252), (258, 264, 265, 259), (259, 265, 266, 260), (260, 266, 267, 261), (261, 267, 268, 262), (262, 268, 269, 263), (263, 269, 264, 258), (264, 270, 271, 265), (265, 271, 272, 266), (266, 272, 273, 267), (267, 273, 274, 268), (268, 274, 275, 269), (269, 275, 270, 264), (270, 276, 277, 271), (271, 277, 278, 272), (272, 278, 279, 273), (273, 279, 280, 274), (274, 280, 281, 275), (275, 281, 276, 270), (276, 282, 283, 277), (277, 283, 284, 278), (278, 284, 285, 279), (279, 285, 286, 280), (280, 286, 287, 281), (281, 287, 282, 276), (282, 0, 1, 283), (283, 1, 2, 284), (284, 2, 3, 285), (285, 3, 4, 286), (286, 4, 5, 287), (287, 5, 0, 282)])
_uv = me_torus_001.uv_layers.new(name='UVMap')
_uv.uv.foreach_set('vector', [0.5, 0.5, 0.5208, 0.5, 0.5208, 0.6667, 0.5, 0.6667, 0.5, 0.6667, 0.5208, 0.6667, 0.5208, 0.8333, 0.5, 0.8333, 0.5, 0.8333, 0.5208, 0.8333, 0.5208, 1.0, 0.5, 1.0, 0.5, -1.11e-16, 0.5208, -1.11e-16, 0.5208, 0.1667, 0.5, 0.1667, 0.5, 0.1667, 0.5208, 0.1667, 0.5208, 0.3333, 0.5, 0.3333, 0.5, 0.3333, 0.5208, 0.3333, 0.5208, 0.5, 0.5, 0.5, 0.5208, 0.5, 0.5417, 0.5, 0.5417, 0.6667, 0.5208, 0.6667, 0.5208, 0.6667, 0.5417, 0.6667, 0.5417, 0.8333, 0.5208, 0.8333, 0.5208, 0.8333, 0.5417, 0.8333, 0.5417, 1.0, 0.5208, 1.0, 0.5208, -1.11e-16, 0.5417, -1.11e-16, 0.5417, 0.1667, 0.5208, 0.1667, 0.5208, 0.1667, 0.5417, 0.1667, 0.5417, 0.3333, 0.5208, 0.3333, 0.5208, 0.3333, 0.5417, 0.3333, 0.5417, 0.5, 0.5208, 0.5, 0.5417, 0.5, 0.5625, 0.5, 0.5625, 0.6667, 0.5417, 0.6667, 0.5417, 0.6667, 0.5625, 0.6667, 0.5625, 0.8333, 0.5417, 0.8333, 0.5417, 0.8333, 0.5625, 0.8333, 0.5625, 1.0, 0.5417, 1.0, 0.5417, -1.11e-16, 0.5625, -1.11e-16, 0.5625, 0.1667, 0.5417, 0.1667, 0.5417, 0.1667, 0.5625, 0.1667, 0.5625, 0.3333, 0.5417, 0.3333, 0.5417, 0.3333, 0.5625, 0.3333, 0.5625, 0.5, 0.5417, 0.5, 0.5625, 0.5, 0.5833, 0.5, 0.5833, 0.6667, 0.5625, 0.6667, 0.5625, 0.6667, 0.5833, 0.6667, 0.5833, 0.8333, 0.5625, 0.8333, 0.5625, 0.8333, 0.5833, 0.8333, 0.5833, 1.0, 0.5625, 1.0, 0.5625, -1.11e-16, 0.5833, -1.11e-16, 0.5833, 0.1667, 0.5625, 0.1667, 0.5625, 0.1667, 0.5833, 0.1667, 0.5833, 0.3333, 0.5625, 0.3333, 0.5625, 0.3333, 0.5833, 0.3333, 0.5833, 0.5, 0.5625, 0.5, 0.5833, 0.5, 0.6042, 0.5, 0.6042, 0.6667, 0.5833, 0.6667, 0.5833, 0.6667, 0.6042, 0.6667, 0.6042, 0.8333, 0.5833, 0.8333, 0.5833, 0.8333, 0.6042, 0.8333, 0.6042, 1.0, 0.5833, 1.0, 0.5833, -1.11e-16, 0.6042, -1.11e-16, 0.6042, 0.1667, 0.5833, 0.1667, 0.5833, 0.1667, 0.6042, 0.1667, 0.6042, 0.3333, 0.5833, 0.3333, 0.5833, 0.3333, 0.6042, 0.3333, 0.6042, 0.5, 0.5833, 0.5, 0.6042, 0.5, 0.625, 0.5, 0.625, 0.6667, 0.6042, 0.6667, 0.6042, 0.6667, 0.625, 0.6667, 0.625, 0.8333, 0.6042, 0.8333, 0.6042, 0.8333, 0.625, 0.8333, 0.625, 1.0, 0.6042, 1.0, 0.6042, -1.11e-16, 0.625, -1.11e-16, 0.625, 0.1667, 0.6042, 0.1667, 0.6042, 0.1667, 0.625, 0.1667, 0.625, 0.3333, 0.6042, 0.3333, 0.6042, 0.3333, 0.625, 0.3333, 0.625, 0.5, 0.6042, 0.5, 0.625, 0.5, 0.6458, 0.5, 0.6458, 0.6667, 0.625, 0.6667, 0.625, 0.6667, 0.6458, 0.6667, 0.6458, 0.8333, 0.625, 0.8333, 0.625, 0.8333, 0.6458, 0.8333, 0.6458, 1.0, 0.625, 1.0, 0.625, -1.11e-16, 0.6458, -1.11e-16, 0.6458, 0.1667, 0.625, 0.1667, 0.625, 0.1667, 0.6458, 0.1667, 0.6458, 0.3333, 0.625, 0.3333, 0.625, 0.3333, 0.6458, 0.3333, 0.6458, 0.5, 0.625, 0.5, 0.6458, 0.5, 0.6667, 0.5, 0.6667, 0.6667, 0.6458, 0.6667, 0.6458, 0.6667, 0.6667, 0.6667, 0.6667, 0.8333, 0.6458, 0.8333, 0.6458, 0.8333, 0.6667, 0.8333, 0.6667, 1.0, 0.6458, 1.0, 0.6458, -1.11e-16, 0.6667, -1.11e-16, 0.6667, 0.1667, 0.6458, 0.1667, 0.6458, 0.1667, 0.6667, 0.1667, 0.6667, 0.3333, 0.6458, 0.3333, 0.6458, 0.3333, 0.6667, 0.3333, 0.6667, 0.5, 0.6458, 0.5, 0.6667, 0.5, 0.6875, 0.5, 0.6875, 0.6667, 0.6667, 0.6667, 0.6667, 0.6667, 0.6875, 0.6667, 0.6875, 0.8333, 0.6667, 0.8333, 0.6667, 0.8333, 0.6875, 0.8333, 0.6875, 1.0, 0.6667, 1.0, 0.6667, -1.11e-16, 0.6875, -1.11e-16, 0.6875, 0.1667, 0.6667, 0.1667, 0.6667, 0.1667, 0.6875, 0.1667, 0.6875, 0.3333, 0.6667, 0.3333, 0.6667, 0.3333, 0.6875, 0.3333, 0.6875, 0.5, 0.6667, 0.5, 0.6875, 0.5, 0.7083, 0.5, 0.7083, 0.6667, 0.6875, 0.6667, 0.6875, 0.6667, 0.7083, 0.6667, 0.7083, 0.8333, 0.6875, 0.8333, 0.6875, 0.8333, 0.7083, 0.8333, 0.7083, 1.0, 0.6875, 1.0, 0.6875, -1.11e-16, 0.7083, -1.11e-16, 0.7083, 0.1667, 0.6875, 0.1667, 0.6875, 0.1667, 0.7083, 0.1667, 0.7083, 0.3333, 0.6875, 0.3333, 0.6875, 0.3333, 0.7083, 0.3333, 0.7083, 0.5, 0.6875, 0.5, 0.7083, 0.5, 0.7292, 0.5, 0.7292, 0.6667, 0.7083, 0.6667, 0.7083, 0.6667, 0.7292, 0.6667, 0.7292, 0.8333, 0.7083, 0.8333, 0.7083, 0.8333, 0.7292, 0.8333, 0.7292, 1.0, 0.7083, 1.0, 0.7083, -1.11e-16, 0.7292, -1.11e-16, 0.7292, 0.1667, 0.7083, 0.1667, 0.7083, 0.1667, 0.7292, 0.1667, 0.7292, 0.3333, 0.7083, 0.3333, 0.7083, 0.3333, 0.7292, 0.3333, 0.7292, 0.5, 0.7083, 0.5, 0.7292, 0.5, 0.75, 0.5, 0.75, 0.6667, 0.7292, 0.6667, 0.7292, 0.6667, 0.75, 0.6667, 0.75, 0.8333, 0.7292, 0.8333, 0.7292, 0.8333, 0.75, 0.8333, 0.75, 1.0, 0.7292, 1.0, 0.7292, -1.11e-16, 0.75, -1.11e-16, 0.75, 0.1667, 0.7292, 0.1667, 0.7292, 0.1667, 0.75, 0.1667, 0.75, 0.3333, 0.7292, 0.3333, 0.7292, 0.3333, 0.75, 0.3333, 0.75, 0.5, 0.7292, 0.5, 0.75, 0.5, 0.7708, 0.5, 0.7708, 0.6667, 0.75, 0.6667, 0.75, 0.6667, 0.7708, 0.6667, 0.7708, 0.8333, 0.75, 0.8333, 0.75, 0.8333, 0.7708, 0.8333, 0.7708, 1.0, 0.75, 1.0, 0.75, -1.11e-16, 0.7708, -1.11e-16, 0.7708, 0.1667, 0.75, 0.1667, 0.75, 0.1667, 0.7708, 0.1667, 0.7708, 0.3333, 0.75, 0.3333, 0.75, 0.3333, 0.7708, 0.3333, 0.7708, 0.5, 0.75, 0.5, 0.7708, 0.5, 0.7917, 0.5, 0.7917, 0.6667, 0.7708, 0.6667, 0.7708, 0.6667, 0.7917, 0.6667, 0.7917, 0.8333, 0.7708, 0.8333, 0.7708, 0.8333, 0.7917, 0.8333, 0.7917, 1.0, 0.7708, 1.0, 0.7708, -1.11e-16, 0.7917, -1.11e-16, 0.7917, 0.1667, 0.7708, 0.1667, 0.7708, 0.1667, 0.7917, 0.1667, 0.7917, 0.3333, 0.7708, 0.3333, 0.7708, 0.3333, 0.7917, 0.3333, 0.7917, 0.5, 0.7708, 0.5, 0.7917, 0.5, 0.8125, 0.5, 0.8125, 0.6667, 0.7917, 0.6667, 0.7917, 0.6667, 0.8125, 0.6667, 0.8125, 0.8333, 0.7917, 0.8333, 0.7917, 0.8333, 0.8125, 0.8333, 0.8125, 1.0, 0.7917, 1.0, 0.7917, -1.11e-16, 0.8125, -1.11e-16, 0.8125, 0.1667, 0.7917, 0.1667, 0.7917, 0.1667, 0.8125, 0.1667, 0.8125, 0.3333, 0.7917, 0.3333, 0.7917, 0.3333, 0.8125, 0.3333, 0.8125, 0.5, 0.7917, 0.5, 0.8125, 0.5, 0.8333, 0.5, 0.8333, 0.6667, 0.8125, 0.6667, 0.8125, 0.6667, 0.8333, 0.6667, 0.8333, 0.8333, 0.8125, 0.8333, 0.8125, 0.8333, 0.8333, 0.8333, 0.8333, 1.0, 0.8125, 1.0, 0.8125, -1.11e-16, 0.8333, -1.11e-16, 0.8333, 0.1667, 0.8125, 0.1667, 0.8125, 0.1667, 0.8333, 0.1667, 0.8333, 0.3333, 0.8125, 0.3333, 0.8125, 0.3333, 0.8333, 0.3333, 0.8333, 0.5, 0.8125, 0.5, 0.8333, 0.5, 0.8542, 0.5, 0.8542, 0.6667, 0.8333, 0.6667, 0.8333, 0.6667, 0.8542, 0.6667, 0.8542, 0.8333, 0.8333, 0.8333, 0.8333, 0.8333, 0.8542, 0.8333, 0.8542, 1.0, 0.8333, 1.0, 0.8333, -1.11e-16, 0.8542, -1.11e-16, 0.8542, 0.1667, 0.8333, 0.1667, 0.8333, 0.1667, 0.8542, 0.1667, 0.8542, 0.3333, 0.8333, 0.3333, 0.8333, 0.3333, 0.8542, 0.3333, 0.8542, 0.5, 0.8333, 0.5, 0.8542, 0.5, 0.875, 0.5, 0.875, 0.6667, 0.8542, 0.6667, 0.8542, 0.6667, 0.875, 0.6667, 0.875, 0.8333, 0.8542, 0.8333, 0.8542, 0.8333, 0.875, 0.8333, 0.875, 1.0, 0.8542, 1.0, 0.8542, -1.11e-16, 0.875, -1.11e-16, 0.875, 0.1667, 0.8542, 0.1667, 0.8542, 0.1667, 0.875, 0.1667, 0.875, 0.3333, 0.8542, 0.3333, 0.8542, 0.3333, 0.875, 0.3333, 0.875, 0.5, 0.8542, 0.5, 0.875, 0.5, 0.8958, 0.5, 0.8958, 0.6667, 0.875, 0.6667, 0.875, 0.6667, 0.8958, 0.6667, 0.8958, 0.8333, 0.875, 0.8333, 0.875, 0.8333, 0.8958, 0.8333, 0.8958, 1.0, 0.875, 1.0, 0.875, -1.11e-16, 0.8958, -1.11e-16, 0.8958, 0.1667, 0.875, 0.1667, 0.875, 0.1667, 0.8958, 0.1667, 0.8958, 0.3333, 0.875, 0.3333, 0.875, 0.3333, 0.8958, 0.3333, 0.8958, 0.5, 0.875, 0.5, 0.8958, 0.5, 0.9167, 0.5, 0.9167, 0.6667, 0.8958, 0.6667, 0.8958, 0.6667, 0.9167, 0.6667, 0.9167, 0.8333, 0.8958, 0.8333, 0.8958, 0.8333, 0.9167, 0.8333, 0.9167, 1.0, 0.8958, 1.0, 0.8958, -1.11e-16, 0.9167, -1.11e-16, 0.9167, 0.1667, 0.8958, 0.1667, 0.8958, 0.1667, 0.9167, 0.1667, 0.9167, 0.3333, 0.8958, 0.3333, 0.8958, 0.3333, 0.9167, 0.3333, 0.9167, 0.5, 0.8958, 0.5, 0.9167, 0.5, 0.9375, 0.5, 0.9375, 0.6667, 0.9167, 0.6667, 0.9167, 0.6667, 0.9375, 0.6667, 0.9375, 0.8333, 0.9167, 0.8333, 0.9167, 0.8333, 0.9375, 0.8333, 0.9375, 1.0, 0.9167, 1.0, 0.9167, -1.11e-16, 0.9375, -1.11e-16, 0.9375, 0.1667, 0.9167, 0.1667, 0.9167, 0.1667, 0.9375, 0.1667, 0.9375, 0.3333, 0.9167, 0.3333, 0.9167, 0.3333, 0.9375, 0.3333, 0.9375, 0.5, 0.9167, 0.5, 0.9375, 0.5, 0.9583, 0.5, 0.9583, 0.6667, 0.9375, 0.6667, 0.9375, 0.6667, 0.9583, 0.6667, 0.9583, 0.8333, 0.9375, 0.8333, 0.9375, 0.8333, 0.9583, 0.8333, 0.9583, 1.0, 0.9375, 1.0, 0.9375, -1.11e-16, 0.9583, -1.11e-16, 0.9583, 0.1667, 0.9375, 0.1667, 0.9375, 0.1667, 0.9583, 0.1667, 0.9583, 0.3333, 0.9375, 0.3333, 0.9375, 0.3333, 0.9583, 0.3333, 0.9583, 0.5, 0.9375, 0.5, 0.9583, 0.5, 0.9792, 0.5, 0.9792, 0.6667, 0.9583, 0.6667, 0.9583, 0.6667, 0.9792, 0.6667, 0.9792, 0.8333, 0.9583, 0.8333, 0.9583, 0.8333, 0.9792, 0.8333, 0.9792, 1.0, 0.9583, 1.0, 0.9583, -1.11e-16, 0.9792, -1.11e-16, 0.9792, 0.1667, 0.9583, 0.1667, 0.9583, 0.1667, 0.9792, 0.1667, 0.9792, 0.3333, 0.9583, 0.3333, 0.9583, 0.3333, 0.9792, 0.3333, 0.9792, 0.5, 0.9583, 0.5, 0.9792, 0.5, 1.0, 0.5, 1.0, 0.6667, 0.9792, 0.6667, 0.9792, 0.6667, 1.0, 0.6667, 1.0, 0.8333, 0.9792, 0.8333, 0.9792, 0.8333, 1.0, 0.8333, 1.0, 1.0, 0.9792, 1.0, 0.9792, -1.11e-16, 1.0, -1.11e-16, 1.0, 0.1667, 0.9792, 0.1667, 0.9792, 0.1667, 1.0, 0.1667, 1.0, 0.3333, 0.9792, 0.3333, 0.9792, 0.3333, 1.0, 0.3333, 1.0, 0.5, 0.9792, 0.5, 8.882e-16, 0.5, 0.02083, 0.5, 0.02083, 0.6667, 8.882e-16, 0.6667, 8.882e-16, 0.6667, 0.02083, 0.6667, 0.02083, 0.8333, 8.882e-16, 0.8333, 8.882e-16, 0.8333, 0.02083, 0.8333, 0.02083, 1.0, 8.882e-16, 1.0, 8.882e-16, -1.11e-16, 0.02083, -1.11e-16, 0.02083, 0.1667, 8.882e-16, 0.1667, 8.882e-16, 0.1667, 0.02083, 0.1667, 0.02083, 0.3333, 8.882e-16, 0.3333, 8.882e-16, 0.3333, 0.02083, 0.3333, 0.02083, 0.5, 8.882e-16, 0.5, 0.02083, 0.5, 0.04167, 0.5, 0.04167, 0.6667, 0.02083, 0.6667, 0.02083, 0.6667, 0.04167, 0.6667, 0.04167, 0.8333, 0.02083, 0.8333, 0.02083, 0.8333, 0.04167, 0.8333, 0.04167, 1.0, 0.02083, 1.0, 0.02083, -1.11e-16, 0.04167, -1.11e-16, 0.04167, 0.1667, 0.02083, 0.1667, 0.02083, 0.1667, 0.04167, 0.1667, 0.04167, 0.3333, 0.02083, 0.3333, 0.02083, 0.3333, 0.04167, 0.3333, 0.04167, 0.5, 0.02083, 0.5, 0.04167, 0.5, 0.0625, 0.5, 0.0625, 0.6667, 0.04167, 0.6667, 0.04167, 0.6667, 0.0625, 0.6667, 0.0625, 0.8333, 0.04167, 0.8333, 0.04167, 0.8333, 0.0625, 0.8333, 0.0625, 1.0, 0.04167, 1.0, 0.04167, -1.11e-16, 0.0625, -1.11e-16, 0.0625, 0.1667, 0.04167, 0.1667, 0.04167, 0.1667, 0.0625, 0.1667, 0.0625, 0.3333, 0.04167, 0.3333, 0.04167, 0.3333, 0.0625, 0.3333, 0.0625, 0.5, 0.04167, 0.5, 0.0625, 0.5, 0.08333, 0.5, 0.08333, 0.6667, 0.0625, 0.6667, 0.0625, 0.6667, 0.08333, 0.6667, 0.08333, 0.8333, 0.0625, 0.8333, 0.0625, 0.8333, 0.08333, 0.8333, 0.08333, 1.0, 0.0625, 1.0, 0.0625, -1.11e-16, 0.08333, -1.11e-16, 0.08333, 0.1667, 0.0625, 0.1667, 0.0625, 0.1667, 0.08333, 0.1667, 0.08333, 0.3333, 0.0625, 0.3333, 0.0625, 0.3333, 0.08333, 0.3333, 0.08333, 0.5, 0.0625, 0.5, 0.08333, 0.5, 0.1042, 0.5, 0.1042, 0.6667, 0.08333, 0.6667, 0.08333, 0.6667, 0.1042, 0.6667, 0.1042, 0.8333, 0.08333, 0.8333, 0.08333, 0.8333, 0.1042, 0.8333, 0.1042, 1.0, 0.08333, 1.0, 0.08333, -1.11e-16, 0.1042, -1.11e-16, 0.1042, 0.1667, 0.08333, 0.1667, 0.08333, 0.1667, 0.1042, 0.1667, 0.1042, 0.3333, 0.08333, 0.3333, 0.08333, 0.3333, 0.1042, 0.3333, 0.1042, 0.5, 0.08333, 0.5, 0.1042, 0.5, 0.125, 0.5, 0.125, 0.6667, 0.1042, 0.6667, 0.1042, 0.6667, 0.125, 0.6667, 0.125, 0.8333, 0.1042, 0.8333, 0.1042, 0.8333, 0.125, 0.8333, 0.125, 1.0, 0.1042, 1.0, 0.1042, -1.11e-16, 0.125, -1.11e-16, 0.125, 0.1667, 0.1042, 0.1667, 0.1042, 0.1667, 0.125, 0.1667, 0.125, 0.3333, 0.1042, 0.3333, 0.1042, 0.3333, 0.125, 0.3333, 0.125, 0.5, 0.1042, 0.5, 0.125, 0.5, 0.1458, 0.5, 0.1458, 0.6667, 0.125, 0.6667, 0.125, 0.6667, 0.1458, 0.6667, 0.1458, 0.8333, 0.125, 0.8333, 0.125, 0.8333, 0.1458, 0.8333, 0.1458, 1.0, 0.125, 1.0, 0.125, -1.11e-16, 0.1458, -1.11e-16, 0.1458, 0.1667, 0.125, 0.1667, 0.125, 0.1667, 0.1458, 0.1667, 0.1458, 0.3333, 0.125, 0.3333, 0.125, 0.3333, 0.1458, 0.3333, 0.1458, 0.5, 0.125, 0.5, 0.1458, 0.5, 0.1667, 0.5, 0.1667, 0.6667, 0.1458, 0.6667, 0.1458, 0.6667, 0.1667, 0.6667, 0.1667, 0.8333, 0.1458, 0.8333, 0.1458, 0.8333, 0.1667, 0.8333, 0.1667, 1.0, 0.1458, 1.0, 0.1458, -1.11e-16, 0.1667, -1.11e-16, 0.1667, 0.1667, 0.1458, 0.1667, 0.1458, 0.1667, 0.1667, 0.1667, 0.1667, 0.3333, 0.1458, 0.3333, 0.1458, 0.3333, 0.1667, 0.3333, 0.1667, 0.5, 0.1458, 0.5, 0.1667, 0.5, 0.1875, 0.5, 0.1875, 0.6667, 0.1667, 0.6667, 0.1667, 0.6667, 0.1875, 0.6667, 0.1875, 0.8333, 0.1667, 0.8333, 0.1667, 0.8333, 0.1875, 0.8333, 0.1875, 1.0, 0.1667, 1.0, 0.1667, -1.11e-16, 0.1875, -1.11e-16, 0.1875, 0.1667, 0.1667, 0.1667, 0.1667, 0.1667, 0.1875, 0.1667, 0.1875, 0.3333, 0.1667, 0.3333, 0.1667, 0.3333, 0.1875, 0.3333, 0.1875, 0.5, 0.1667, 0.5, 0.1875, 0.5, 0.2083, 0.5, 0.2083, 0.6667, 0.1875, 0.6667, 0.1875, 0.6667, 0.2083, 0.6667, 0.2083, 0.8333, 0.1875, 0.8333, 0.1875, 0.8333, 0.2083, 0.8333, 0.2083, 1.0, 0.1875, 1.0, 0.1875, -1.11e-16, 0.2083, -1.11e-16, 0.2083, 0.1667, 0.1875, 0.1667, 0.1875, 0.1667, 0.2083, 0.1667, 0.2083, 0.3333, 0.1875, 0.3333, 0.1875, 0.3333, 0.2083, 0.3333, 0.2083, 0.5, 0.1875, 0.5, 0.2083, 0.5, 0.2292, 0.5, 0.2292, 0.6667, 0.2083, 0.6667, 0.2083, 0.6667, 0.2292, 0.6667, 0.2292, 0.8333, 0.2083, 0.8333, 0.2083, 0.8333, 0.2292, 0.8333, 0.2292, 1.0, 0.2083, 1.0, 0.2083, -1.11e-16, 0.2292, -1.11e-16, 0.2292, 0.1667, 0.2083, 0.1667, 0.2083, 0.1667, 0.2292, 0.1667, 0.2292, 0.3333, 0.2083, 0.3333, 0.2083, 0.3333, 0.2292, 0.3333, 0.2292, 0.5, 0.2083, 0.5, 0.2292, 0.5, 0.25, 0.5, 0.25, 0.6667, 0.2292, 0.6667, 0.2292, 0.6667, 0.25, 0.6667, 0.25, 0.8333, 0.2292, 0.8333, 0.2292, 0.8333, 0.25, 0.8333, 0.25, 1.0, 0.2292, 1.0, 0.2292, -1.11e-16, 0.25, -1.11e-16, 0.25, 0.1667, 0.2292, 0.1667, 0.2292, 0.1667, 0.25, 0.1667, 0.25, 0.3333, 0.2292, 0.3333, 0.2292, 0.3333, 0.25, 0.3333, 0.25, 0.5, 0.2292, 0.5, 0.25, 0.5, 0.2708, 0.5, 0.2708, 0.6667, 0.25, 0.6667, 0.25, 0.6667, 0.2708, 0.6667, 0.2708, 0.8333, 0.25, 0.8333, 0.25, 0.8333, 0.2708, 0.8333, 0.2708, 1.0, 0.25, 1.0, 0.25, -1.11e-16, 0.2708, -1.11e-16, 0.2708, 0.1667, 0.25, 0.1667, 0.25, 0.1667, 0.2708, 0.1667, 0.2708, 0.3333, 0.25, 0.3333, 0.25, 0.3333, 0.2708, 0.3333, 0.2708, 0.5, 0.25, 0.5, 0.2708, 0.5, 0.2917, 0.5, 0.2917, 0.6667, 0.2708, 0.6667, 0.2708, 0.6667, 0.2917, 0.6667, 0.2917, 0.8333, 0.2708, 0.8333, 0.2708, 0.8333, 0.2917, 0.8333, 0.2917, 1.0, 0.2708, 1.0, 0.2708, -1.11e-16, 0.2917, -1.11e-16, 0.2917, 0.1667, 0.2708, 0.1667, 0.2708, 0.1667, 0.2917, 0.1667, 0.2917, 0.3333, 0.2708, 0.3333, 0.2708, 0.3333, 0.2917, 0.3333, 0.2917, 0.5, 0.2708, 0.5, 0.2917, 0.5, 0.3125, 0.5, 0.3125, 0.6667, 0.2917, 0.6667, 0.2917, 0.6667, 0.3125, 0.6667, 0.3125, 0.8333, 0.2917, 0.8333, 0.2917, 0.8333, 0.3125, 0.8333, 0.3125, 1.0, 0.2917, 1.0, 0.2917, -1.11e-16, 0.3125, -1.11e-16, 0.3125, 0.1667, 0.2917, 0.1667, 0.2917, 0.1667, 0.3125, 0.1667, 0.3125, 0.3333, 0.2917, 0.3333, 0.2917, 0.3333, 0.3125, 0.3333, 0.3125, 0.5, 0.2917, 0.5, 0.3125, 0.5, 0.3333, 0.5, 0.3333, 0.6667, 0.3125, 0.6667, 0.3125, 0.6667, 0.3333, 0.6667, 0.3333, 0.8333, 0.3125, 0.8333, 0.3125, 0.8333, 0.3333, 0.8333, 0.3333, 1.0, 0.3125, 1.0, 0.3125, -1.11e-16, 0.3333, -1.11e-16, 0.3333, 0.1667, 0.3125, 0.1667, 0.3125, 0.1667, 0.3333, 0.1667, 0.3333, 0.3333, 0.3125, 0.3333, 0.3125, 0.3333, 0.3333, 0.3333, 0.3333, 0.5, 0.3125, 0.5, 0.3333, 0.5, 0.3542, 0.5, 0.3542, 0.6667, 0.3333, 0.6667, 0.3333, 0.6667, 0.3542, 0.6667, 0.3542, 0.8333, 0.3333, 0.8333, 0.3333, 0.8333, 0.3542, 0.8333, 0.3542, 1.0, 0.3333, 1.0, 0.3333, -1.11e-16, 0.3542, -1.11e-16, 0.3542, 0.1667, 0.3333, 0.1667, 0.3333, 0.1667, 0.3542, 0.1667, 0.3542, 0.3333, 0.3333, 0.3333, 0.3333, 0.3333, 0.3542, 0.3333, 0.3542, 0.5, 0.3333, 0.5, 0.3542, 0.5, 0.375, 0.5, 0.375, 0.6667, 0.3542, 0.6667, 0.3542, 0.6667, 0.375, 0.6667, 0.375, 0.8333, 0.3542, 0.8333, 0.3542, 0.8333, 0.375, 0.8333, 0.375, 1.0, 0.3542, 1.0, 0.3542, -1.11e-16, 0.375, -1.11e-16, 0.375, 0.1667, 0.3542, 0.1667, 0.3542, 0.1667, 0.375, 0.1667, 0.375, 0.3333, 0.3542, 0.3333, 0.3542, 0.3333, 0.375, 0.3333, 0.375, 0.5, 0.3542, 0.5, 0.375, 0.5, 0.3958, 0.5, 0.3958, 0.6667, 0.375, 0.6667, 0.375, 0.6667, 0.3958, 0.6667, 0.3958, 0.8333, 0.375, 0.8333, 0.375, 0.8333, 0.3958, 0.8333, 0.3958, 1.0, 0.375, 1.0, 0.375, -1.11e-16, 0.3958, -1.11e-16, 0.3958, 0.1667, 0.375, 0.1667, 0.375, 0.1667, 0.3958, 0.1667, 0.3958, 0.3333, 0.375, 0.3333, 0.375, 0.3333, 0.3958, 0.3333, 0.3958, 0.5, 0.375, 0.5, 0.3958, 0.5, 0.4167, 0.5, 0.4167, 0.6667, 0.3958, 0.6667, 0.3958, 0.6667, 0.4167, 0.6667, 0.4167, 0.8333, 0.3958, 0.8333, 0.3958, 0.8333, 0.4167, 0.8333, 0.4167, 1.0, 0.3958, 1.0, 0.3958, -1.11e-16, 0.4167, -1.11e-16, 0.4167, 0.1667, 0.3958, 0.1667, 0.3958, 0.1667, 0.4167, 0.1667, 0.4167, 0.3333, 0.3958, 0.3333, 0.3958, 0.3333, 0.4167, 0.3333, 0.4167, 0.5, 0.3958, 0.5, 0.4167, 0.5, 0.4375, 0.5, 0.4375, 0.6667, 0.4167, 0.6667, 0.4167, 0.6667, 0.4375, 0.6667, 0.4375, 0.8333, 0.4167, 0.8333, 0.4167, 0.8333, 0.4375, 0.8333, 0.4375, 1.0, 0.4167, 1.0, 0.4167, -1.11e-16, 0.4375, -1.11e-16, 0.4375, 0.1667, 0.4167, 0.1667, 0.4167, 0.1667, 0.4375, 0.1667, 0.4375, 0.3333, 0.4167, 0.3333, 0.4167, 0.3333, 0.4375, 0.3333, 0.4375, 0.5, 0.4167, 0.5, 0.4375, 0.5, 0.4583, 0.5, 0.4583, 0.6667, 0.4375, 0.6667, 0.4375, 0.6667, 0.4583, 0.6667, 0.4583, 0.8333, 0.4375, 0.8333, 0.4375, 0.8333, 0.4583, 0.8333, 0.4583, 1.0, 0.4375, 1.0, 0.4375, -1.11e-16, 0.4583, -1.11e-16, 0.4583, 0.1667, 0.4375, 0.1667, 0.4375, 0.1667, 0.4583, 0.1667, 0.4583, 0.3333, 0.4375, 0.3333, 0.4375, 0.3333, 0.4583, 0.3333, 0.4583, 0.5, 0.4375, 0.5, 0.4583, 0.5, 0.4792, 0.5, 0.4792, 0.6667, 0.4583, 0.6667, 0.4583, 0.6667, 0.4792, 0.6667, 0.4792, 0.8333, 0.4583, 0.8333, 0.4583, 0.8333, 0.4792, 0.8333, 0.4792, 1.0, 0.4583, 1.0, 0.4583, -1.11e-16, 0.4792, -1.11e-16, 0.4792, 0.1667, 0.4583, 0.1667, 0.4583, 0.1667, 0.4792, 0.1667, 0.4792, 0.3333, 0.4583, 0.3333, 0.4583, 0.3333, 0.4792, 0.3333, 0.4792, 0.5, 0.4583, 0.5, 0.4792, 0.5, 0.5, 0.5, 0.5, 0.6667, 0.4792, 0.6667, 0.4792, 0.6667, 0.5, 0.6667, 0.5, 0.8333, 0.4792, 0.8333, 0.4792, 0.8333, 0.5, 0.8333, 0.5, 1.0, 0.4792, 1.0, 0.4792, -1.11e-16, 0.5, -1.11e-16, 0.5, 0.1667, 0.4792, 0.1667, 0.4792, 0.1667, 0.5, 0.1667, 0.5, 0.3333, 0.4792, 0.3333, 0.4792, 0.3333, 0.5, 0.3333, 0.5, 0.5, 0.4792, 0.5])
me_torus_001.materials.append(mat_material_004)
me_torus_001.use_remesh_fix_poles = True
me_torus_001.use_remesh_preserve_attributes = False
me_torus_001.use_mirror_vertex_groups = False
me_torus_001.update()

# ---- objects
ob_block = bpy.data.objects.new('block', me_cube_001)
ob_cylinder_001 = bpy.data.objects.new('Cylinder.001', me_cylinder)
ob_torus = bpy.data.objects.new('Torus', me_torus)
ob_torus_001 = bpy.data.objects.new('Torus.001', me_torus_001)

# ---- transforms, parenting, visibility, modifiers, constraints
ob_block.location = (0.0, 0.0, 0.0)
ob_block.scale = (1.0, 0.9655, 1.0)
ob_block.lock_rotations_4d = False
ob_block.empty_display_type = 'ARROWS'
ob_block.lineart.crease_threshold = 0.0
ob_cylinder_001.location = (0.0, 0.0, 0.5)
ob_cylinder_001.rotation_euler = (-1.571, -2.22e-16, 2.22e-16)
ob_cylinder_001.scale = (0.5, 0.5, 0.4984)
ob_cylinder_001.lineart.crease_threshold = 0.0
ob_torus.location = (0.0, -0.5, 0.5)
ob_torus.rotation_euler = (1.571, 2.22e-16, 2.22e-16)
ob_torus.scale = (0.4654, 0.4654, 0.1831)
ob_torus.lineart.crease_threshold = 0.0
ob_torus_001.location = (0.0, 0.5, 0.5)
ob_torus_001.rotation_euler = (1.571, 2.22e-16, 2.22e-16)
ob_torus_001.scale = (0.4654, 0.4654, 0.1831)
ob_torus_001.lineart.crease_threshold = 0.0

# ---- collection membership
col_collection.objects.link(ob_block)
col_collection.objects.link(ob_cylinder_001)
col_collection.objects.link(ob_torus)
col_collection.objects.link(ob_torus_001)

# ---- scene / render settings (as saved in the file)
scene.frame_start = 1; scene.frame_end = 250; scene.frame_set(1)
scene.render.engine = 'BLENDER_EEVEE_NEXT'
scene.cycles.use_denoising = False
scene.cycles.samples = 128
scene.cycles.sampling_pattern = 'TABULATED_SOBOL'
scene.cycles.use_adaptive_sampling = False
scene.cycles.use_light_tree = False
scene.view_settings.view_transform = 'Filmic'
bpy.context.view_layer.update()

# ---- added for rendering (the .blend has no active camera and no usable light): camera, sun
cam_auto = bpy.data.cameras.new('AutoCamera')
cam_auto.lens = 50.0
cam_auto.sensor_width = 36.0
cam_auto.clip_end = 1000.0
ob_auto_camera = bpy.data.objects.new('AutoCamera', cam_auto)
scene.collection.objects.link(ob_auto_camera)
ob_auto_camera.location = (1.69641, -2.0357, 1.85713)
ob_auto_camera.rotation_euler = (1.09748, -7.21219e-08, 0.694738)
scene.camera = ob_auto_camera
light_auto_sun = bpy.data.lights.new('AutoSun', 'SUN')
light_auto_sun.energy = 3.0
light_auto_sun.angle = 0.0523599
ob_auto_sun = bpy.data.objects.new('AutoSun', light_auto_sun)
scene.collection.objects.link(ob_auto_sun)
ob_auto_sun.rotation_euler = (0.872665, 0.174533, 0.523599)
bpy.context.view_layer.update()
